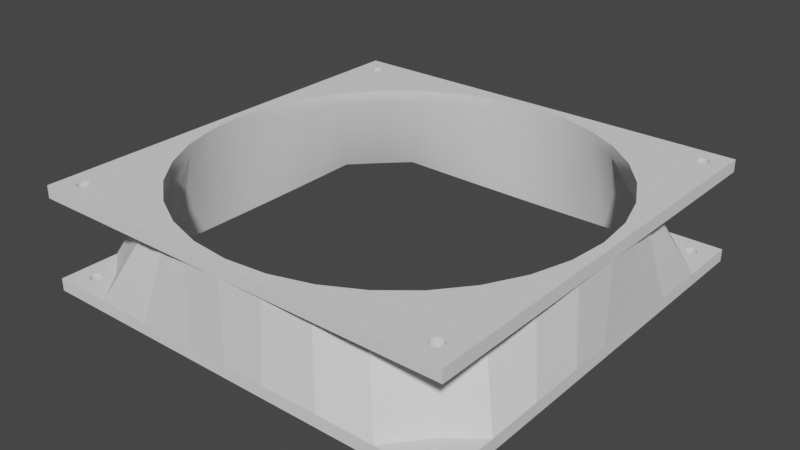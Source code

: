 # Source: airflow_tubes_v0_4.blend  (saved by Blender 2.91.10; exported with 4.5.12 LTS)
import bpy
from mathutils import Matrix  # noqa: F401  (used for matrix-valued properties, if any)

bpy.ops.wm.read_factory_settings(use_empty=True)
scene = bpy.context.scene
scene.name = 'Scene'

# ---- collections
col_collection = bpy.data.collections.new('Collection'); scene.collection.children.link(col_collection)

# ---- node groups
ng_auto_smooth = bpy.data.node_groups.new('Auto Smooth', 'GeometryNodeTree')
_s = ng_auto_smooth.interface.new_socket(name='Geometry', in_out='OUTPUT', socket_type='NodeSocketGeometry')
_s = ng_auto_smooth.interface.new_socket(name='Geometry', in_out='INPUT', socket_type='NodeSocketGeometry')
_s = ng_auto_smooth.interface.new_socket(name='Angle', in_out='INPUT', socket_type='NodeSocketFloat')
_s.subtype = 'ANGLE'
_s.min_value = 0.0
_s.max_value = 3.142
ng_auto_smooth.is_modifier = True
_N = ng_auto_smooth.nodes; _L = ng_auto_smooth.links
n0 = _N.new('NodeGroupOutput'); n0.name = 'Group Output'; n0.location = (480, -100)
n1 = _N.new('NodeGroupInput'); n1.name = 'Group Input'; n1.location = (-420, -300)
n2 = _N.new('NodeGroupInput'); n2.name = 'Group Input.001'; n2.location = (-60, -100)
n3 = _N.new('GeometryNodeSetShadeSmooth'); n3.name = 'Set Shade Smooth'; n3.location = (120, -100)
n3.domain = 'EDGE'
n4 = _N.new('GeometryNodeSetShadeSmooth'); n4.name = 'Set Shade Smooth.001'; n4.location = (300, -100)
n5 = _N.new('GeometryNodeInputMeshEdgeAngle'); n5.name = 'Edge Angle'; n5.location = (-420, -220)
n6 = _N.new('GeometryNodeInputEdgeSmooth'); n6.name = 'Is Edge Smooth'; n6.location = (-60, -160)
n7 = _N.new('GeometryNodeInputShadeSmooth'); n7.name = 'Is Face Smooth'; n7.location = (-240, -340)
n8 = _N.new('FunctionNodeBooleanMath'); n8.name = 'Boolean Math'; n8.location = (-60, -220)
n9 = _N.new('FunctionNodeCompare'); n9.name = 'Compare'; n9.location = (-240, -180)
n9.operation = 'LESS_EQUAL'
_L.new(n5.outputs[0], n9.inputs[0])
_L.new(n4.outputs[0], n0.inputs[0])
_L.new(n1.outputs[1], n9.inputs[1])
_L.new(n9.outputs[0], n8.inputs[0])
_L.new(n7.outputs[0], n8.inputs[1])
_L.new(n2.outputs[0], n3.inputs[0])
_L.new(n6.outputs[0], n3.inputs[1])
_L.new(n3.outputs[0], n4.inputs[0])
_L.new(n8.outputs[0], n3.inputs[2])
n0.is_active_output = True

# ---- world
world_world = bpy.data.worlds.new('World'); scene.world = world_world
world_world.use_nodes = True; world_world.node_tree.nodes.clear()
_N = world_world.node_tree.nodes; _L = world_world.node_tree.links
n0 = _N.new('ShaderNodeOutputWorld'); n0.name = 'World Output'; n0.location = (300, 300)
n1 = _N.new('ShaderNodeBackground'); n1.name = 'Background'; n1.location = (10, 300)
n1.inputs[0].default_value = (0.05088, 0.05088, 0.05088, 1.0)
_L.new(n1.outputs[0], n0.inputs[0])
n0.is_active_output = True
world_world.color = (0.05088, 0.05088, 0.05088)
world_world.use_sun_shadow = False
world_world.sun_shadow_jitter_overblur = 0.0

# ---- meshes
me_cube_015 = bpy.data.meshes.new('Cube.015')
me_cube_015.from_pydata([(-0.01307, -0.06571, 0.2975), (-0.02563, -0.06188, 0.2284), (-0.02564, -0.0619, 0.2975), (-0.03722, -0.05571, 0.2975), (-0.06411, -0.06466, 0.2275), (-0.06411, -0.06466, 0.2975), (-0.06441, -0.06441, 0.2275), (-0.06441, -0.06441, 0.2975), (-0.06134, -0.06189, 0.2275), (-0.06134, -0.06189, 0.2975), (-0.06115, -0.06223, 0.2275), (-0.06115, -0.06223, 0.2975), (-0.06104, -0.06261, 0.2275), (-0.06104, -0.06261, 0.2975), (-0.061, -0.063, 0.2275), (-0.061, -0.063, 0.2975), (-0.06104, -0.06339, 0.2275), (-0.06104, -0.06339, 0.2975), (-0.06115, -0.06377, 0.2275), (-0.06115, -0.06377, 0.2975), (-0.06134, -0.06411, 0.2275), (-0.06134, -0.06411, 0.2975), (-0.06159, -0.06441, 0.2275), (-0.06159, -0.06441, 0.2975), (-0.06189, -0.06466, 0.2275), (-0.06189, -0.06466, 0.2975), (-0.06223, -0.06485, 0.2275), (-0.06223, -0.06485, 0.2975), (-0.06261, -0.06496, 0.2275), (-0.06261, -0.06496, 0.2975), (-0.063, -0.065, 0.2275), (-0.063, -0.065, 0.2975), (-0.06339, -0.06496, 0.2275), (-0.06339, -0.06496, 0.2975), (-0.06377, -0.06485, 0.2275), (-0.06377, -0.06485, 0.2975), (-0.01366, -0.06865, 0.2275), (-0.02679, -0.06467, 0.2275), (-0.03889, -0.0582, 0.2275), (-0.07, -0.07, -0.2975), (-0.07, -0.07, -0.2275), (-0.01305, -0.06704, -0.2988), (-0.06411, -0.06466, -0.2975), (-0.06411, -0.06466, -0.2275), (-0.06441, -0.06441, -0.2975), (-0.06441, -0.06441, -0.2275), (-0.06159, -0.06159, -0.2975), (-0.06159, -0.06159, -0.2275), (-0.06134, -0.06189, -0.2975), (-0.06134, -0.06189, -0.2275), (-0.06115, -0.06223, -0.2975), (-0.06115, -0.06223, -0.2275), (-0.06104, -0.06261, -0.2975), (-0.06104, -0.06261, -0.2275), (-0.061, -0.063, -0.2975), (-0.061, -0.063, -0.2275), (-0.06104, -0.06339, -0.2975), (-0.06104, -0.06339, -0.2275), (-0.06115, -0.06377, -0.2975), (-0.06115, -0.06377, -0.2275), (-0.06134, -0.06411, -0.2975), (-0.06134, -0.06411, -0.2275), (-0.06159, -0.06441, -0.2975), (-0.06159, -0.06441, -0.2275), (-0.06189, -0.06466, -0.2975), (-0.06189, -0.06466, -0.2275), (-0.06223, -0.06485, -0.2975), (-0.06223, -0.06485, -0.2275), (-0.06261, -0.06496, -0.2975), (-0.06261, -0.06496, -0.2275), (-0.063, -0.065, -0.2975), (-0.063, -0.065, -0.2275), (-0.06339, -0.06496, -0.2975), (-0.06339, -0.06496, -0.2275), (-0.06377, -0.06485, -0.2975), (-0.06377, -0.06485, -0.2275), (-0.01366, -0.07, -0.2275), (-0.03196, -0.07, -0.2275), (-0.05034, -0.07, -0.2275), (-0.05906, -0.05906, -0.2275), (-0.03081, -0.06722, -0.2988), (-0.01307, -0.0657, 0.2284), (-0.05039, -0.06754, -0.2988), (-0.03719, -0.05568, 0.2284), (-0.05907, -0.05907, -0.2985), (7.451e-09, -0.07, 0.2975), (7.451e-09, -0.067, 0.2975), (0.01307, -0.06571, 0.2975), (0.02563, -0.06188, 0.2284), (0.02564, -0.0619, 0.2975), (0.03722, -0.05571, 0.2975), (0.06411, -0.06466, 0.2275), (0.06411, -0.06466, 0.2975), (0.06134, -0.06189, 0.2275), (0.06134, -0.06189, 0.2975), (0.06115, -0.06223, 0.2275), (0.06115, -0.06223, 0.2975), (0.06104, -0.06261, 0.2275), (0.06104, -0.06261, 0.2975), (0.061, -0.063, 0.2275), (0.061, -0.063, 0.2975), (0.06104, -0.06339, 0.2275), (0.06104, -0.06339, 0.2975), (0.06115, -0.06377, 0.2275), (0.06115, -0.06377, 0.2975), (0.06134, -0.06411, 0.2275), (0.06134, -0.06411, 0.2975), (0.06159, -0.06441, 0.2275), (0.06159, -0.06441, 0.2975), (0.06189, -0.06466, 0.2275), (0.06189, -0.06466, 0.2975), (0.06223, -0.06485, 0.2275), (0.06223, -0.06485, 0.2975), (0.06261, -0.06496, 0.2275), (0.06261, -0.06496, 0.2975), (0.063, -0.065, 0.2275), (0.063, -0.065, 0.2975), (0.06339, -0.06496, 0.2275), (0.06339, -0.06496, 0.2975), (0.06377, -0.06485, 0.2275), (0.06377, -0.06485, 0.2975), (7.451e-09, -0.07, 0.2275), (0.01366, -0.06865, 0.2275), (0.02679, -0.06467, 0.2275), (0.03889, -0.0582, 0.2275), (0.07, -0.07, -0.2975), (0.01305, -0.06704, -0.2988), (0.06411, -0.06466, -0.2975), (0.06411, -0.06466, -0.2275), (0.06441, -0.06441, -0.2975), (0.06441, -0.06441, -0.2275), (0.06134, -0.06189, -0.2975), (0.06134, -0.06189, -0.2275), (0.06115, -0.06223, -0.2975), (0.06115, -0.06223, -0.2275), (0.06104, -0.06261, -0.2975), (0.06104, -0.06261, -0.2275), (0.061, -0.063, -0.2975), (0.061, -0.063, -0.2275), (0.06104, -0.06339, -0.2975), (0.06104, -0.06339, -0.2275), (0.06115, -0.06377, -0.2975), (0.06115, -0.06377, -0.2275), (0.06134, -0.06411, -0.2975), (0.06134, -0.06411, -0.2275), (0.06159, -0.06441, -0.2975), (0.06159, -0.06441, -0.2275), (0.06189, -0.06466, -0.2975), (0.06189, -0.06466, -0.2275), (0.06223, -0.06485, -0.2975), (0.06223, -0.06485, -0.2275), (0.06261, -0.06496, -0.2975), (0.06261, -0.06496, -0.2275), (0.063, -0.065, -0.2975), (0.063, -0.065, -0.2275), (0.06339, -0.06496, -0.2975), (0.06339, -0.06496, -0.2275), (0.06377, -0.06485, -0.2975), (0.06377, -0.06485, -0.2275), (7.451e-09, -0.07, -0.2975), (7.451e-09, -0.07, -0.2275), (0.01366, -0.07, -0.2275), (0.03196, -0.07, -0.2275), (0.05034, -0.07, -0.2275), (0.05906, -0.05906, -0.2275), (0.03081, -0.06722, -0.2988), (0.01307, -0.0657, 0.2284), (7.449e-09, -0.06699, 0.2284), (0.05039, -0.06754, -0.2988), (0.03719, -0.05568, 0.2284), (7.449e-09, -0.06698, -0.2985), (0.07, -0.07, 0.2275), (0.07, -0.07, 0.2975), (0.06571, -0.01307, 0.2975), (0.06188, -0.02563, 0.2284), (0.0619, -0.02564, 0.2975), (0.05571, -0.03722, 0.2975), (0.04738, -0.04738, 0.2975), (0.06466, -0.06411, 0.2275), (0.06466, -0.06411, 0.2975), (0.06441, -0.06441, 0.2275), (0.06441, -0.06441, 0.2975), (0.06159, -0.06159, 0.2275), (0.06159, -0.06159, 0.2975), (0.06189, -0.06134, 0.2275), (0.06189, -0.06134, 0.2975), (0.06223, -0.06115, 0.2275), (0.06223, -0.06115, 0.2975), (0.06261, -0.06104, 0.2275), (0.06261, -0.06104, 0.2975), (0.063, -0.061, 0.2275), (0.063, -0.061, 0.2975), (0.06339, -0.06104, 0.2275), (0.06339, -0.06104, 0.2975), (0.06377, -0.06115, 0.2275), (0.06377, -0.06115, 0.2975), (0.06411, -0.06134, 0.2275), (0.06411, -0.06134, 0.2975), (0.06441, -0.06159, 0.2275), (0.06441, -0.06159, 0.2975), (0.06466, -0.06189, 0.2275), (0.06466, -0.06189, 0.2975), (0.06485, -0.06223, 0.2275), (0.06485, -0.06223, 0.2975), (0.06496, -0.06261, 0.2275), (0.06496, -0.06261, 0.2975), (0.065, -0.063, 0.2275), (0.065, -0.063, 0.2975), (0.06496, -0.06339, 0.2275), (0.06496, -0.06339, 0.2975), (0.06485, -0.06377, 0.2275), (0.06485, -0.06377, 0.2975), (0.06865, -0.01366, 0.2275), (0.06467, -0.02679, 0.2275), (0.0582, -0.03889, 0.2275), (0.0495, -0.0495, 0.2275), (0.07, -0.07, -0.2275), (0.06704, -0.01305, -0.2988), (0.06466, -0.06411, -0.2975), (0.06466, -0.06411, -0.2275), (0.06159, -0.06159, -0.2975), (0.06159, -0.06159, -0.2275), (0.06189, -0.06134, -0.2975), (0.06189, -0.06134, -0.2275), (0.06223, -0.06115, -0.2975), (0.06223, -0.06115, -0.2275), (0.06261, -0.06104, -0.2975), (0.06261, -0.06104, -0.2275), (0.063, -0.061, -0.2975), (0.063, -0.061, -0.2275), (0.06339, -0.06104, -0.2975), (0.06339, -0.06104, -0.2275), (0.06377, -0.06115, -0.2975), (0.06377, -0.06115, -0.2275), (0.06411, -0.06134, -0.2975), (0.06411, -0.06134, -0.2275), (0.06441, -0.06159, -0.2975), (0.06441, -0.06159, -0.2275), (0.06466, -0.06189, -0.2975), (0.06466, -0.06189, -0.2275), (0.06485, -0.06223, -0.2975), (0.06485, -0.06223, -0.2275), (0.06496, -0.06261, -0.2975), (0.06496, -0.06261, -0.2275), (0.065, -0.063, -0.2975), (0.065, -0.063, -0.2275), (0.06496, -0.06339, -0.2975), (0.06496, -0.06339, -0.2275), (0.06485, -0.06377, -0.2975), (0.06485, -0.06377, -0.2275), (0.07, -0.01366, -0.2275), (0.07, -0.03196, -0.2275), (0.07, -0.05034, -0.2275), (0.06722, -0.03081, -0.2988), (0.0657, -0.01307, 0.2284), (0.06754, -0.05039, -0.2988), (0.04735, -0.04735, 0.2284), (0.05568, -0.03719, 0.2284), (0.05907, -0.05907, -0.2985), (0.07, 0.07, 0.2275), (0.07, 0.07, 0.2975), (0.07, 0.0, 0.2975), (0.067, 0.0, 0.2975), (0.06571, 0.01307, 0.2975), (0.06188, 0.02563, 0.2284), (0.0619, 0.02564, 0.2975), (0.05571, 0.03722, 0.2975), (0.06466, 0.06411, 0.2275), (0.06466, 0.06411, 0.2975), (0.06159, 0.06159, 0.2275), (0.06189, 0.06134, 0.2275), (0.06189, 0.06134, 0.2975), (0.06223, 0.06115, 0.2275), (0.06223, 0.06115, 0.2975), (0.06261, 0.06104, 0.2275), (0.06261, 0.06104, 0.2975), (0.063, 0.061, 0.2275), (0.063, 0.061, 0.2975), (0.06339, 0.06104, 0.2275), (0.06339, 0.06104, 0.2975), (0.06377, 0.06115, 0.2275), (0.06377, 0.06115, 0.2975), (0.06411, 0.06134, 0.2275), (0.06411, 0.06134, 0.2975), (0.06441, 0.06159, 0.2275), (0.06441, 0.06159, 0.2975), (0.06466, 0.06189, 0.2275), (0.06466, 0.06189, 0.2975), (0.06485, 0.06223, 0.2275), (0.06485, 0.06223, 0.2975), (0.06496, 0.06261, 0.2275), (0.06496, 0.06261, 0.2975), (0.065, 0.063, 0.2275), (0.065, 0.063, 0.2975), (0.06496, 0.06339, 0.2275), (0.06496, 0.06339, 0.2975), (0.06485, 0.06377, 0.2275), (0.06485, 0.06377, 0.2975), (0.07, 0.0, 0.2275), (0.06865, 0.01366, 0.2275), (0.06467, 0.02679, 0.2275), (0.0582, 0.03889, 0.2275), (0.0495, 0.0495, 0.2275), (0.07, 0.07, -0.2975), (0.07, 0.07, -0.2275), (0.06704, 0.01305, -0.2988), (0.06466, 0.06411, -0.2975), (0.06466, 0.06411, -0.2275), (0.06441, 0.06441, -0.2975), (0.06441, 0.06441, -0.2275), (0.06159, 0.06159, -0.2275), (0.06189, 0.06134, -0.2975), (0.06189, 0.06134, -0.2275), (0.06223, 0.06115, -0.2975), (0.06223, 0.06115, -0.2275), (0.06261, 0.06104, -0.2975), (0.06261, 0.06104, -0.2275), (0.063, 0.061, -0.2975), (0.063, 0.061, -0.2275), (0.06339, 0.06104, -0.2975), (0.06339, 0.06104, -0.2275), (0.06377, 0.06115, -0.2975), (0.06377, 0.06115, -0.2275), (0.06411, 0.06134, -0.2975), (0.06411, 0.06134, -0.2275), (0.06441, 0.06159, -0.2975), (0.06441, 0.06159, -0.2275), (0.06466, 0.06189, -0.2975), (0.06466, 0.06189, -0.2275), (0.06485, 0.06223, -0.2975), (0.06485, 0.06223, -0.2275), (0.06496, 0.06261, -0.2975), (0.06496, 0.06261, -0.2275), (0.065, 0.063, -0.2975), (0.065, 0.063, -0.2275), (0.06496, 0.06339, -0.2975), (0.06496, 0.06339, -0.2275), (0.06485, 0.06377, -0.2975), (0.06485, 0.06377, -0.2275), (0.07, 0.0, -0.2975), (0.07, 0.0, -0.2275), (0.07, 0.01366, -0.2275), (0.07, 0.03196, -0.2275), (0.07, 0.05034, -0.2275), (0.05906, 0.05906, -0.2275), (0.06722, 0.03081, -0.2988), (0.0657, 0.01307, 0.2284), (0.06699, -7.55e-12, 0.2284), (0.06754, 0.05039, -0.2988), (0.04735, 0.04735, 0.2284), (0.05568, 0.03719, 0.2284), (0.06698, -7.55e-12, -0.2985), (0.05907, 0.05907, -0.2985), (0.01307, 0.06571, 0.2975), (0.02563, 0.06188, 0.2284), (0.02564, 0.0619, 0.2975), (0.03722, 0.05571, 0.2975), (0.04738, 0.04738, 0.2975), (0.06411, 0.06466, 0.2275), (0.06411, 0.06466, 0.2975), (0.06441, 0.06441, 0.2275), (0.06441, 0.06441, 0.2975), (0.06159, 0.06159, 0.2975), (0.06134, 0.06189, 0.2275), (0.06134, 0.06189, 0.2975), (0.06115, 0.06223, 0.2275), (0.06115, 0.06223, 0.2975), (0.06104, 0.06261, 0.2275), (0.06104, 0.06261, 0.2975), (0.061, 0.063, 0.2275), (0.061, 0.063, 0.2975), (0.06104, 0.06339, 0.2275), (0.06104, 0.06339, 0.2975), (0.06115, 0.06377, 0.2275), (0.06115, 0.06377, 0.2975), (0.06134, 0.06411, 0.2275), (0.06134, 0.06411, 0.2975), (0.06159, 0.06441, 0.2275), (0.06159, 0.06441, 0.2975), (0.06189, 0.06466, 0.2275), (0.06189, 0.06466, 0.2975), (0.06223, 0.06485, 0.2275), (0.06223, 0.06485, 0.2975), (0.06261, 0.06496, 0.2275), (0.06261, 0.06496, 0.2975), (0.063, 0.065, 0.2275), (0.063, 0.065, 0.2975), (0.06339, 0.06496, 0.2275), (0.06339, 0.06496, 0.2975), (0.06377, 0.06485, 0.2275), (0.06377, 0.06485, 0.2975), (0.01366, 0.06865, 0.2275), (0.02679, 0.06467, 0.2275), (0.03889, 0.0582, 0.2275), (0.01305, 0.06704, -0.2988), (0.06411, 0.06466, -0.2975), (0.06411, 0.06466, -0.2275), (0.06159, 0.06159, -0.2975), (0.06134, 0.06189, -0.2975), (0.06134, 0.06189, -0.2275), (0.06115, 0.06223, -0.2975), (0.06115, 0.06223, -0.2275), (0.06104, 0.06261, -0.2975), (0.06104, 0.06261, -0.2275), (0.061, 0.063, -0.2975), (0.061, 0.063, -0.2275), (0.06104, 0.06339, -0.2975), (0.06104, 0.06339, -0.2275), (0.06115, 0.06377, -0.2975), (0.06115, 0.06377, -0.2275), (0.06134, 0.06411, -0.2975), (0.06134, 0.06411, -0.2275), (0.06159, 0.06441, -0.2975), (0.06159, 0.06441, -0.2275), (0.06189, 0.06466, -0.2975), (0.06189, 0.06466, -0.2275), (0.06223, 0.06485, -0.2975), (0.06223, 0.06485, -0.2275), (0.06261, 0.06496, -0.2975), (0.06261, 0.06496, -0.2275), (0.063, 0.065, -0.2975), (0.063, 0.065, -0.2275), (0.06339, 0.06496, -0.2975), (0.06339, 0.06496, -0.2275), (0.06377, 0.06485, -0.2975), (0.06377, 0.06485, -0.2275), (0.01366, 0.07, -0.2275), (0.03196, 0.07, -0.2275), (0.05034, 0.07, -0.2275), (0.03081, 0.06722, -0.2988), (0.01307, 0.0657, 0.2284), (0.05039, 0.06754, -0.2988), (0.03719, 0.05568, 0.2284), (-3.026e-08, 0.07, 0.2975), (-2.928e-08, 0.067, 0.2975), (-0.01307, 0.06571, 0.2975), (-0.02563, 0.06188, 0.2284), (-0.02564, 0.0619, 0.2975), (-0.03722, 0.05571, 0.2975), (-0.06411, 0.06466, 0.2275), (-0.06411, 0.06466, 0.2975), (-0.06441, 0.06441, 0.2275), (-0.06441, 0.06441, 0.2975), (-0.06134, 0.06189, 0.2275), (-0.06134, 0.06189, 0.2975), (-0.06115, 0.06223, 0.2275), (-0.06115, 0.06223, 0.2975), (-0.06104, 0.06261, 0.2275), (-0.06104, 0.06261, 0.2975), (-0.061, 0.063, 0.2275), (-0.061, 0.063, 0.2975), (-0.06104, 0.06339, 0.2275), (-0.06104, 0.06339, 0.2975), (-0.06115, 0.06377, 0.2275), (-0.06115, 0.06377, 0.2975), (-0.06134, 0.06411, 0.2275), (-0.06134, 0.06411, 0.2975), (-0.06159, 0.06441, 0.2275), (-0.06159, 0.06441, 0.2975), (-0.06189, 0.06466, 0.2275), (-0.06189, 0.06466, 0.2975), (-0.06223, 0.06485, 0.2275), (-0.06223, 0.06485, 0.2975), (-0.06261, 0.06496, 0.2275), (-0.06261, 0.06496, 0.2975), (-0.063, 0.065, 0.2275), (-0.063, 0.065, 0.2975), (-0.06339, 0.06496, 0.2275), (-0.06339, 0.06496, 0.2975), (-0.06377, 0.06485, 0.2275), (-0.06377, 0.06485, 0.2975), (-3.026e-08, 0.07, 0.2275), (-0.01366, 0.06865, 0.2275), (-0.02679, 0.06467, 0.2275), (-0.03889, 0.0582, 0.2275), (-0.07, 0.07, -0.2975), (-0.01305, 0.06704, -0.2988), (-0.06411, 0.06466, -0.2975), (-0.06411, 0.06466, -0.2275), (-0.06441, 0.06441, -0.2975), (-0.06441, 0.06441, -0.2275), (-0.06134, 0.06189, -0.2975), (-0.06134, 0.06189, -0.2275), (-0.06115, 0.06223, -0.2975), (-0.06115, 0.06223, -0.2275), (-0.06104, 0.06261, -0.2975), (-0.06104, 0.06261, -0.2275), (-0.061, 0.063, -0.2975), (-0.061, 0.063, -0.2275), (-0.06104, 0.06339, -0.2975), (-0.06104, 0.06339, -0.2275), (-0.06115, 0.06377, -0.2975), (-0.06115, 0.06377, -0.2275), (-0.06134, 0.06411, -0.2975), (-0.06134, 0.06411, -0.2275), (-0.06159, 0.06441, -0.2975), (-0.06159, 0.06441, -0.2275), (-0.06189, 0.06466, -0.2975), (-0.06189, 0.06466, -0.2275), (-0.06223, 0.06485, -0.2975), (-0.06223, 0.06485, -0.2275), (-0.06261, 0.06496, -0.2975), (-0.06261, 0.06496, -0.2275), (-0.063, 0.065, -0.2975), (-0.063, 0.065, -0.2275), (-0.06339, 0.06496, -0.2975), (-0.06339, 0.06496, -0.2275), (-0.06377, 0.06485, -0.2975), (-0.06377, 0.06485, -0.2275), (-3.026e-08, 0.07, -0.2975), (-3.026e-08, 0.07, -0.2275), (-0.01366, 0.07, -0.2275), (-0.03196, 0.07, -0.2275), (-0.05034, 0.07, -0.2275), (-0.05906, 0.05906, -0.2275), (-0.03081, 0.06722, -0.2988), (-0.01307, 0.0657, 0.2284), (-2.928e-08, 0.06699, 0.2284), (-0.05039, 0.06754, -0.2988), (-0.03719, 0.05568, 0.2284), (-2.928e-08, 0.06698, -0.2985), (-0.07, 0.07, 0.2275), (-0.07, 0.07, 0.2975), (-0.06571, 0.01307, 0.2975), (-0.06188, 0.02563, 0.2284), (-0.0619, 0.02564, 0.2975), (-0.05571, 0.03722, 0.2975), (-0.04738, 0.04738, 0.2975), (-0.06466, 0.06411, 0.2275), (-0.06466, 0.06411, 0.2975), (-0.06159, 0.06159, 0.2275), (-0.06159, 0.06159, 0.2975), (-0.06189, 0.06134, 0.2275), (-0.06189, 0.06134, 0.2975), (-0.06223, 0.06115, 0.2275), (-0.06223, 0.06115, 0.2975), (-0.06261, 0.06104, 0.2275), (-0.06261, 0.06104, 0.2975), (-0.063, 0.061, 0.2275), (-0.063, 0.061, 0.2975), (-0.06339, 0.06104, 0.2275), (-0.06339, 0.06104, 0.2975), (-0.06377, 0.06115, 0.2275), (-0.06377, 0.06115, 0.2975), (-0.06411, 0.06134, 0.2275), (-0.06411, 0.06134, 0.2975), (-0.06441, 0.06159, 0.2275), (-0.06441, 0.06159, 0.2975), (-0.06466, 0.06189, 0.2275), (-0.06466, 0.06189, 0.2975), (-0.06485, 0.06223, 0.2275), (-0.06485, 0.06223, 0.2975), (-0.06496, 0.06261, 0.2275), (-0.06496, 0.06261, 0.2975), (-0.065, 0.063, 0.2275), (-0.065, 0.063, 0.2975), (-0.06496, 0.06339, 0.2275), (-0.06496, 0.06339, 0.2975), (-0.06485, 0.06377, 0.2275), (-0.06485, 0.06377, 0.2975), (-0.06865, 0.01366, 0.2275), (-0.06467, 0.02679, 0.2275), (-0.0582, 0.03889, 0.2275), (-0.0495, 0.0495, 0.2275), (-0.07, 0.07, -0.2275), (-0.06698, 0.01305, -0.2988), (-0.06466, 0.06411, -0.2975), (-0.06466, 0.06411, -0.2275), (-0.06159, 0.06159, -0.2975), (-0.06159, 0.06159, -0.2275), (-0.06189, 0.06134, -0.2975), (-0.06189, 0.06134, -0.2275), (-0.06223, 0.06115, -0.2975), (-0.06223, 0.06115, -0.2275), (-0.06261, 0.06104, -0.2975), (-0.06261, 0.06104, -0.2275), (-0.063, 0.061, -0.2975), (-0.063, 0.061, -0.2275), (-0.06339, 0.06104, -0.2975), (-0.06339, 0.06104, -0.2275), (-0.06377, 0.06115, -0.2975), (-0.06377, 0.06115, -0.2275), (-0.06411, 0.06134, -0.2975), (-0.06411, 0.06134, -0.2275), (-0.06441, 0.06159, -0.2975), (-0.06441, 0.06159, -0.2275), (-0.06466, 0.06189, -0.2975), (-0.06466, 0.06189, -0.2275), (-0.06485, 0.06223, -0.2975), (-0.06485, 0.06223, -0.2275), (-0.06496, 0.06261, -0.2975), (-0.06496, 0.06261, -0.2275), (-0.065, 0.063, -0.2975), (-0.065, 0.063, -0.2275), (-0.06496, 0.06339, -0.2975), (-0.06496, 0.06339, -0.2275), (-0.06485, 0.06377, -0.2975), (-0.06485, 0.06377, -0.2275), (-0.07, 0.01366, -0.2275), (-0.07, 0.03196, -0.2275), (-0.07, 0.05034, -0.2275), (-0.06699, 0.03081, -0.2988), (-0.0657, 0.01307, 0.2284), (-0.06703, 0.05039, -0.2988), (-0.04735, 0.04735, 0.2284), (-0.05568, 0.03719, 0.2284), (-0.05907, 0.05907, -0.2985), (-0.07, -0.07, 0.2275), (-0.07, -0.07, 0.2975), (-0.07, -1.536e-08, 0.2975), (-0.067, -1.438e-08, 0.2975), (-0.06571, -0.01307, 0.2975), (-0.06188, -0.02563, 0.2284), (-0.0619, -0.02564, 0.2975), (-0.05571, -0.03722, 0.2975), (-0.04738, -0.04738, 0.2975), (-0.06466, -0.06411, 0.2275), (-0.06466, -0.06411, 0.2975), (-0.06159, -0.06159, 0.2275), (-0.06159, -0.06159, 0.2975), (-0.06189, -0.06134, 0.2275), (-0.06189, -0.06134, 0.2975), (-0.06223, -0.06115, 0.2275), (-0.06223, -0.06115, 0.2975), (-0.06261, -0.06104, 0.2275), (-0.06261, -0.06104, 0.2975), (-0.063, -0.061, 0.2275), (-0.063, -0.061, 0.2975), (-0.06339, -0.06104, 0.2275), (-0.06339, -0.06104, 0.2975), (-0.06377, -0.06115, 0.2275), (-0.06377, -0.06115, 0.2975), (-0.06411, -0.06134, 0.2275), (-0.06411, -0.06134, 0.2975), (-0.06441, -0.06159, 0.2275), (-0.06441, -0.06159, 0.2975), (-0.06466, -0.06189, 0.2275), (-0.06466, -0.06189, 0.2975), (-0.06485, -0.06223, 0.2275), (-0.06485, -0.06223, 0.2975), (-0.06496, -0.06261, 0.2275), (-0.06496, -0.06261, 0.2975), (-0.065, -0.063, 0.2275), (-0.065, -0.063, 0.2975), (-0.06496, -0.06339, 0.2275), (-0.06496, -0.06339, 0.2975), (-0.06485, -0.06377, 0.2275), (-0.06485, -0.06377, 0.2975), (-0.07, -1.536e-08, 0.2275), (-0.06865, -0.01366, 0.2275), (-0.06467, -0.02679, 0.2275), (-0.0582, -0.03889, 0.2275), (-0.0495, -0.0495, 0.2275), (-0.06698, -0.01305, -0.2988), (-0.06466, -0.06411, -0.2975), (-0.06466, -0.06411, -0.2275), (-0.06189, -0.06134, -0.2975), (-0.06189, -0.06134, -0.2275), (-0.06223, -0.06115, -0.2975), (-0.06223, -0.06115, -0.2275), (-0.06261, -0.06104, -0.2975), (-0.06261, -0.06104, -0.2275), (-0.063, -0.061, -0.2975), (-0.063, -0.061, -0.2275), (-0.06339, -0.06104, -0.2975), (-0.06339, -0.06104, -0.2275), (-0.06377, -0.06115, -0.2975), (-0.06377, -0.06115, -0.2275), (-0.06411, -0.06134, -0.2975), (-0.06411, -0.06134, -0.2275), (-0.06441, -0.06159, -0.2975), (-0.06441, -0.06159, -0.2275), (-0.06466, -0.06189, -0.2975), (-0.06466, -0.06189, -0.2275), (-0.06485, -0.06223, -0.2975), (-0.06485, -0.06223, -0.2275), (-0.06496, -0.06261, -0.2975), (-0.06496, -0.06261, -0.2275), (-0.065, -0.063, -0.2975), (-0.065, -0.063, -0.2275), (-0.06496, -0.06339, -0.2975), (-0.06496, -0.06339, -0.2275), (-0.06485, -0.06377, -0.2975), (-0.06485, -0.06377, -0.2275), (-0.07, -1.536e-08, -0.2975), (-0.07, -1.536e-08, -0.2275), (-0.07, -0.01366, -0.2275), (-0.07, -0.03196, -0.2275), (-0.07, -0.05034, -0.2275), (-0.06699, -0.03081, -0.2988), (-0.0657, -0.01307, 0.2284), (-0.06699, -1.437e-08, 0.2284), (-0.06703, -0.05039, -0.2988), (-0.04735, -0.04735, 0.2284), (-0.05568, -0.03719, 0.2284), (-0.06698, -1.437e-08, -0.2985)], [], [(121, 85, 608, 607), (81, 0, 86, 167), (81, 1, 2, 0), (1, 83, 3, 2), (83, 693, 615, 3), (618, 8, 9, 619), (8, 10, 11, 9), (10, 12, 13, 11), (12, 14, 15, 13), (14, 16, 17, 15), (16, 18, 19, 17), (18, 20, 21, 19), (20, 22, 23, 21), (22, 24, 25, 23), (24, 26, 27, 25), (26, 28, 29, 27), (28, 30, 31, 29), (30, 32, 33, 31), (32, 34, 35, 33), (34, 4, 5, 35), (4, 6, 7, 5), (7, 608, 85, 86, 0, 2, 3, 615, 619, 9, 11, 13, 15, 17, 19, 21, 23, 25, 27, 29, 31, 33, 35, 5), (159, 160, 40, 39), (46, 48, 49, 47), (48, 50, 51, 49), (50, 52, 53, 51), (52, 54, 55, 53), (54, 56, 57, 55), (56, 58, 59, 57), (58, 60, 61, 59), (60, 62, 63, 61), (62, 64, 65, 63), (64, 66, 67, 65), (66, 68, 69, 67), (68, 70, 71, 69), (70, 72, 73, 71), (72, 74, 75, 73), (74, 42, 43, 75), (42, 44, 45, 43), (160, 121, 36, 76), (76, 36, 37, 77), (38, 78, 77, 37), (78, 38, 652, 79), (81, 167, 170, 41), (41, 80, 1, 81), (80, 82, 83, 1), (159, 39, 44, 42, 74, 72, 70, 68, 66, 64, 62, 60, 58, 56, 54, 52, 50, 48, 46, 84, 82, 80, 41, 170), (84, 693, 83, 82), (49, 51, 53, 55, 57, 59, 61, 63, 65, 67, 69, 71, 73, 75, 43, 45, 40, 78, 79, 47), (618, 652, 38, 37, 36, 121, 607, 6, 4, 34, 32, 30, 28, 26, 24, 22, 20, 18, 16, 14, 12, 10, 8), (121, 171, 172, 85), (166, 167, 86, 87), (166, 87, 89, 88), (88, 89, 90, 169), (169, 90, 177, 256), (182, 183, 94, 93), (93, 94, 96, 95), (95, 96, 98, 97), (97, 98, 100, 99), (99, 100, 102, 101), (101, 102, 104, 103), (103, 104, 106, 105), (105, 106, 108, 107), (107, 108, 110, 109), (109, 110, 112, 111), (111, 112, 114, 113), (113, 114, 116, 115), (115, 116, 118, 117), (117, 118, 120, 119), (119, 120, 92, 91), (91, 92, 181, 180), (181, 92, 120, 118, 116, 114, 112, 110, 108, 106, 104, 102, 100, 98, 96, 94, 183, 177, 90, 89, 87, 86, 85, 172), (159, 125, 216, 160), (220, 221, 132, 131), (131, 132, 134, 133), (133, 134, 136, 135), (135, 136, 138, 137), (137, 138, 140, 139), (139, 140, 142, 141), (141, 142, 144, 143), (143, 144, 146, 145), (145, 146, 148, 147), (147, 148, 150, 149), (149, 150, 152, 151), (151, 152, 154, 153), (153, 154, 156, 155), (155, 156, 158, 157), (157, 158, 128, 127), (127, 128, 130, 129), (160, 161, 122, 121), (161, 162, 123, 122), (124, 123, 162, 163), (163, 164, 215, 124), (166, 126, 170, 167), (126, 166, 88, 165), (165, 88, 169, 168), (159, 170, 126, 165, 168, 258, 220, 131, 133, 135, 137, 139, 141, 143, 145, 147, 149, 151, 153, 155, 157, 127, 129, 125), (258, 168, 169, 256), (132, 221, 164, 163, 216, 130, 128, 158, 156, 154, 152, 150, 148, 146, 144, 142, 140, 138, 136, 134), (182, 93, 95, 97, 99, 101, 103, 105, 107, 109, 111, 113, 115, 117, 119, 91, 180, 171, 121, 122, 123, 124, 215), (298, 261, 172, 171), (254, 173, 262, 347), (254, 174, 175, 173), (174, 257, 176, 175), (257, 256, 177, 176), (182, 184, 185, 183), (184, 186, 187, 185), (186, 188, 189, 187), (188, 190, 191, 189), (190, 192, 193, 191), (192, 194, 195, 193), (194, 196, 197, 195), (196, 198, 199, 197), (198, 200, 201, 199), (200, 202, 203, 201), (202, 204, 205, 203), (204, 206, 207, 205), (206, 208, 209, 207), (208, 210, 211, 209), (210, 178, 179, 211), (178, 180, 181, 179), (181, 172, 261, 262, 173, 175, 176, 177, 183, 185, 187, 189, 191, 193, 195, 197, 199, 201, 203, 205, 207, 209, 211, 179), (339, 340, 216, 125), (220, 222, 223, 221), (222, 224, 225, 223), (224, 226, 227, 225), (226, 228, 229, 227), (228, 230, 231, 229), (230, 232, 233, 231), (232, 234, 235, 233), (234, 236, 237, 235), (236, 238, 239, 237), (238, 240, 241, 239), (240, 242, 243, 241), (242, 244, 245, 243), (244, 246, 247, 245), (246, 248, 249, 247), (248, 218, 219, 249), (218, 129, 130, 219), (340, 298, 212, 250), (250, 212, 213, 251), (214, 252, 251, 213), (252, 214, 215, 164), (254, 347, 351, 217), (217, 253, 174, 254), (253, 255, 257, 174), (339, 125, 129, 218, 248, 246, 244, 242, 240, 238, 236, 234, 232, 230, 228, 226, 224, 222, 220, 258, 255, 253, 217, 351), (258, 256, 257, 255), (223, 225, 227, 229, 231, 233, 235, 237, 239, 241, 243, 245, 247, 249, 219, 130, 216, 252, 164, 221), (182, 215, 214, 213, 212, 298, 171, 180, 178, 210, 208, 206, 204, 202, 200, 198, 196, 194, 192, 190, 188, 186, 184), (298, 259, 260, 261), (346, 347, 262, 263), (346, 263, 265, 264), (264, 265, 266, 350), (350, 266, 357, 349), (269, 362, 271, 270), (270, 271, 273, 272), (272, 273, 275, 274), (274, 275, 277, 276), (276, 277, 279, 278), (278, 279, 281, 280), (280, 281, 283, 282), (282, 283, 285, 284), (284, 285, 287, 286), (286, 287, 289, 288), (288, 289, 291, 290), (290, 291, 293, 292), (292, 293, 295, 294), (294, 295, 297, 296), (296, 297, 268, 267), (267, 268, 361, 360), (361, 268, 297, 295, 293, 291, 289, 287, 285, 283, 281, 279, 277, 275, 273, 271, 362, 357, 266, 265, 263, 262, 261, 260), (339, 303, 304, 340), (397, 310, 312, 311), (311, 312, 314, 313), (313, 314, 316, 315), (315, 316, 318, 317), (317, 318, 320, 319), (319, 320, 322, 321), (321, 322, 324, 323), (323, 324, 326, 325), (325, 326, 328, 327), (327, 328, 330, 329), (329, 330, 332, 331), (331, 332, 334, 333), (333, 334, 336, 335), (335, 336, 338, 337), (337, 338, 307, 306), (306, 307, 309, 308), (340, 341, 299, 298), (341, 342, 300, 299), (301, 300, 342, 343), (343, 344, 302, 301), (346, 305, 351, 347), (305, 346, 264, 345), (345, 264, 350, 348), (339, 351, 305, 345, 348, 352, 397, 311, 313, 315, 317, 319, 321, 323, 325, 327, 329, 331, 333, 335, 337, 306, 308, 303), (352, 348, 350, 349), (312, 310, 344, 343, 304, 309, 307, 338, 336, 334, 332, 330, 328, 326, 324, 322, 320, 318, 316, 314), (269, 270, 272, 274, 276, 278, 280, 282, 284, 286, 288, 290, 292, 294, 296, 267, 360, 259, 298, 299, 300, 301, 302), (471, 433, 260, 259), (430, 353, 434, 517), (430, 354, 355, 353), (354, 432, 356, 355), (432, 349, 357, 356), (269, 363, 364, 362), (363, 365, 366, 364), (365, 367, 368, 366), (367, 369, 370, 368), (369, 371, 372, 370), (371, 373, 374, 372), (373, 375, 376, 374), (375, 377, 378, 376), (377, 379, 380, 378), (379, 381, 382, 380), (381, 383, 384, 382), (383, 385, 386, 384), (385, 387, 388, 386), (387, 389, 390, 388), (389, 358, 359, 390), (358, 360, 361, 359), (361, 260, 433, 434, 353, 355, 356, 357, 362, 364, 366, 368, 370, 372, 374, 376, 378, 380, 382, 384, 386, 388, 390, 359), (509, 510, 304, 303), (397, 398, 399, 310), (398, 400, 401, 399), (400, 402, 403, 401), (402, 404, 405, 403), (404, 406, 407, 405), (406, 408, 409, 407), (408, 410, 411, 409), (410, 412, 413, 411), (412, 414, 415, 413), (414, 416, 417, 415), (416, 418, 419, 417), (418, 420, 421, 419), (420, 422, 423, 421), (422, 424, 425, 423), (424, 395, 396, 425), (395, 308, 309, 396), (510, 471, 391, 426), (426, 391, 392, 427), (393, 428, 427, 392), (428, 393, 302, 344), (430, 517, 520, 394), (394, 429, 354, 430), (429, 431, 432, 354), (509, 303, 308, 395, 424, 422, 420, 418, 416, 414, 412, 410, 408, 406, 404, 402, 400, 398, 397, 352, 431, 429, 394, 520), (352, 349, 432, 431), (399, 401, 403, 405, 407, 409, 411, 413, 415, 417, 419, 421, 423, 425, 396, 309, 304, 428, 344, 310), (269, 302, 393, 392, 391, 471, 259, 360, 358, 389, 387, 385, 383, 381, 379, 377, 375, 373, 371, 369, 367, 365, 363), (471, 521, 522, 433), (516, 517, 434, 435), (516, 435, 437, 436), (436, 437, 438, 519), (519, 438, 527, 604), (530, 531, 444, 443), (443, 444, 446, 445), (445, 446, 448, 447), (447, 448, 450, 449), (449, 450, 452, 451), (451, 452, 454, 453), (453, 454, 456, 455), (455, 456, 458, 457), (457, 458, 460, 459), (459, 460, 462, 461), (461, 462, 464, 463), (463, 464, 466, 465), (465, 466, 468, 467), (467, 468, 470, 469), (469, 470, 440, 439), (439, 440, 442, 441), (442, 440, 470, 468, 466, 464, 462, 460, 458, 456, 454, 452, 450, 448, 446, 444, 531, 527, 438, 437, 435, 434, 433, 522), (509, 475, 564, 510), (568, 569, 482, 481), (481, 482, 484, 483), (483, 484, 486, 485), (485, 486, 488, 487), (487, 488, 490, 489), (489, 490, 492, 491), (491, 492, 494, 493), (493, 494, 496, 495), (495, 496, 498, 497), (497, 498, 500, 499), (499, 500, 502, 501), (501, 502, 504, 503), (503, 504, 506, 505), (505, 506, 508, 507), (507, 508, 478, 477), (477, 478, 480, 479), (510, 511, 472, 471), (511, 512, 473, 472), (474, 473, 512, 513), (513, 514, 563, 474), (516, 476, 520, 517), (476, 516, 436, 515), (515, 436, 519, 518), (509, 520, 476, 515, 518, 606, 568, 481, 483, 485, 487, 489, 491, 493, 495, 497, 499, 501, 503, 505, 507, 477, 479, 475), (606, 518, 519, 604), (482, 569, 514, 513, 564, 480, 478, 508, 506, 504, 502, 500, 498, 496, 494, 492, 490, 488, 486, 484), (530, 443, 445, 447, 449, 451, 453, 455, 457, 459, 461, 463, 465, 467, 469, 439, 441, 521, 471, 472, 473, 474, 563), (648, 609, 522, 521), (602, 523, 610, 691), (602, 524, 525, 523), (524, 605, 526, 525), (605, 604, 527, 526), (530, 532, 533, 531), (532, 534, 535, 533), (534, 536, 537, 535), (536, 538, 539, 537), (538, 540, 541, 539), (540, 542, 543, 541), (542, 544, 545, 543), (544, 546, 547, 545), (546, 548, 549, 547), (548, 550, 551, 549), (550, 552, 553, 551), (552, 554, 555, 553), (554, 556, 557, 555), (556, 558, 559, 557), (558, 528, 529, 559), (528, 441, 442, 529), (442, 522, 609, 610, 523, 525, 526, 527, 531, 533, 535, 537, 539, 541, 543, 545, 547, 549, 551, 553, 555, 557, 559, 529), (684, 685, 564, 475), (568, 570, 571, 569), (570, 572, 573, 571), (572, 574, 575, 573), (574, 576, 577, 575), (576, 578, 579, 577), (578, 580, 581, 579), (580, 582, 583, 581), (582, 584, 585, 583), (584, 586, 587, 585), (586, 588, 589, 587), (588, 590, 591, 589), (590, 592, 593, 591), (592, 594, 595, 593), (594, 596, 597, 595), (596, 566, 567, 597), (566, 479, 480, 567), (685, 648, 560, 598), (598, 560, 561, 599), (562, 600, 599, 561), (600, 562, 563, 514), (602, 691, 695, 565), (565, 601, 524, 602), (601, 603, 605, 524), (684, 475, 479, 566, 596, 594, 592, 590, 588, 586, 584, 582, 580, 578, 576, 574, 572, 570, 568, 606, 603, 601, 565, 695), (606, 604, 605, 603), (571, 573, 575, 577, 579, 581, 583, 585, 587, 589, 591, 593, 595, 597, 567, 480, 564, 600, 514, 569), (530, 563, 562, 561, 560, 648, 521, 441, 528, 558, 556, 554, 552, 550, 548, 546, 544, 542, 540, 538, 536, 534, 532), (648, 607, 608, 609), (690, 691, 610, 611), (690, 611, 613, 612), (612, 613, 614, 694), (694, 614, 615, 693), (618, 619, 621, 620), (620, 621, 623, 622), (622, 623, 625, 624), (624, 625, 627, 626), (626, 627, 629, 628), (628, 629, 631, 630), (630, 631, 633, 632), (632, 633, 635, 634), (634, 635, 637, 636), (636, 637, 639, 638), (638, 639, 641, 640), (640, 641, 643, 642), (642, 643, 645, 644), (644, 645, 647, 646), (646, 647, 617, 616), (616, 617, 7, 6), (7, 617, 647, 645, 643, 641, 639, 637, 635, 633, 631, 629, 627, 625, 623, 621, 619, 615, 614, 613, 611, 610, 609, 608), (684, 39, 40, 685), (46, 47, 657, 656), (656, 657, 659, 658), (658, 659, 661, 660), (660, 661, 663, 662), (662, 663, 665, 664), (664, 665, 667, 666), (666, 667, 669, 668), (668, 669, 671, 670), (670, 671, 673, 672), (672, 673, 675, 674), (674, 675, 677, 676), (676, 677, 679, 678), (678, 679, 681, 680), (680, 681, 683, 682), (682, 683, 655, 654), (654, 655, 45, 44), (685, 686, 649, 648), (686, 687, 650, 649), (651, 650, 687, 688), (688, 79, 652, 651), (690, 653, 695, 691), (653, 690, 612, 689), (689, 612, 694, 692), (684, 695, 653, 689, 692, 84, 46, 656, 658, 660, 662, 664, 666, 668, 670, 672, 674, 676, 678, 680, 682, 654, 44, 39), (84, 692, 694, 693), (657, 47, 79, 688, 40, 45, 655, 683, 681, 679, 677, 675, 673, 671, 669, 667, 665, 663, 661, 659), (618, 620, 622, 624, 626, 628, 630, 632, 634, 636, 638, 640, 642, 644, 646, 616, 6, 607, 648, 649, 650, 651, 652)])
me_cube_015.polygons.foreach_set('use_smooth', [0, 1, 1, 1, 1, 0, 0, 0, 0, 0, 0, 0, 0, 0, 0, 0, 0, 0, 0, 0, 0, 0, 0, 0, 0, 0, 0, 0, 0, 0, 0, 0, 0, 0, 0, 0, 0, 0, 0, 0, 0, 0, 0, 1, 1, 1, 0, 1, 0, 0, 0, 1, 1, 1, 1, 0, 0, 0, 0, 0, 0, 0, 0, 0, 0, 0, 0, 0, 0, 0, 0, 0, 0, 0, 0, 0, 0, 0, 0, 0, 0, 0, 0, 0, 0, 0, 0, 0, 0, 0, 0, 0, 0, 1, 1, 1, 0, 1, 0, 0, 0, 1, 1, 1, 1, 0, 0, 0, 0, 0, 0, 0, 0, 0, 0, 0, 0, 0, 0, 0, 0, 0, 0, 0, 0, 0, 0, 0, 0, 0, 0, 0, 0, 0, 0, 0, 0, 0, 0, 0, 0, 0, 0, 1, 1, 1, 0, 1, 0, 0, 0, 1, 1, 1, 1, 0, 0, 0, 0, 0, 0, 0, 0, 0, 0, 0, 0, 0, 0, 0, 0, 0, 0, 0, 0, 0, 0, 0, 0, 0, 0, 0, 0, 0, 0, 0, 0, 0, 0, 0, 0, 0, 0, 1, 1, 1, 0, 1, 0, 0, 0, 1, 1, 1, 1, 0, 0, 0, 0, 0, 0, 0, 0, 0, 0, 0, 0, 0, 0, 0, 0, 0, 0, 0, 0, 0, 0, 0, 0, 0, 0, 0, 0, 0, 0, 0, 0, 0, 0, 0, 0, 0, 0, 1, 1, 1, 0, 1, 0, 0, 0, 1, 1, 1, 1, 0, 0, 0, 0, 0, 0, 0, 0, 0, 0, 0, 0, 0, 0, 0, 0, 0, 0, 0, 0, 0, 0, 0, 0, 0, 0, 0, 0, 0, 0, 0, 0, 0, 0, 0, 0, 0, 0, 1, 1, 1, 0, 1, 0, 0, 0, 1, 1, 1, 1, 0, 0, 0, 0, 0, 0, 0, 0, 0, 0, 0, 0, 0, 0, 0, 0, 0, 0, 0, 0, 0, 0, 0, 0, 0, 0, 0, 0, 0, 0, 0, 0, 0, 0, 0, 0, 0, 0, 1, 1, 1, 0, 1, 0, 0, 0, 1, 1, 1, 1, 0, 0, 0, 0, 0, 0, 0, 0, 0, 0, 0, 0, 0, 0, 0, 0, 0, 0, 0, 0, 0, 0, 0, 0, 0, 0, 0, 0, 0, 0, 0, 0, 0, 0, 0, 0, 0, 0, 1, 1, 1, 0, 1, 0, 0])
_uv = me_cube_015.uv_layers.new(name='UVMap')
_uv.uv.foreach_set('vector', [0.375, 0.75, 0.625, 0.75, 0.625, 1.0, 0.375, 1.0, 0.4688, 0.625, 0.4688, 0.6583, 0.5, 0.6583, 0.5, 0.625, 0.4688, 0.625, 0.4375, 0.625, 0.4375, 0.6583, 0.4688, 0.6583, 0.4375, 0.625, 0.4062, 0.625, 0.4062, 0.6583, 0.4375, 0.6583, 0.4062, 0.625, 0.375, 0.625, 0.375, 0.6583, 0.4062, 0.6583, 0.875, 0.7495, 0.8438, 0.7495, 0.8438, 0.7505, 0.875, 0.7505, 0.8438, 0.7495, 0.8125, 0.7495, 0.8125, 0.7505, 0.8438, 0.7505, 0.8125, 0.7495, 0.7812, 0.7495, 0.7812, 0.7505, 0.8125, 0.7505, 0.7812, 0.7495, 0.75, 0.7495, 0.75, 0.7505, 0.7812, 0.7505, 0.75, 0.7495, 0.7188, 0.7495, 0.7188, 0.7505, 0.75, 0.7505, 0.7188, 0.7495, 0.6875, 0.7495, 0.6875, 0.7505, 0.7188, 0.7505, 0.6875, 0.7495, 0.6562, 0.7495, 0.6562, 0.7505, 0.6875, 0.7505, 0.6562, 0.7495, 0.625, 0.7495, 0.625, 0.7505, 0.6562, 0.7505, 0.625, 0.7495, 0.5938, 0.7495, 0.5938, 0.7505, 0.625, 0.7505, 0.5938, 0.7495, 0.5625, 0.7495, 0.5625, 0.7505, 0.5938, 0.7505, 0.5625, 0.7495, 0.5312, 0.7495, 0.5312, 0.7505, 0.5625, 0.7505, 0.5312, 0.7495, 0.5, 0.7495, 0.5, 0.7505, 0.5312, 0.7505, 0.5, 0.7495, 0.4688, 0.7495, 0.4688, 0.7505, 0.5, 0.7505, 0.4688, 0.7495, 0.4375, 0.7495, 0.4375, 0.7505, 0.4688, 0.7505, 0.4375, 0.7495, 0.4062, 0.7495, 0.4062, 0.7505, 0.4375, 0.7505, 0.4062, 0.7495, 0.375, 0.7495, 0.375, 0.7505, 0.4062, 0.7505, 0.8551, 0.7301, 0.875, 0.75, 0.625, 0.75, 0.625, 0.7393, 0.6717, 0.7347, 0.7166, 0.7211, 0.7579, 0.699, 0.7942, 0.6692, 0.8449, 0.7199, 0.8441, 0.721, 0.8434, 0.7223, 0.843, 0.7236, 0.8429, 0.725, 0.843, 0.7264, 0.8434, 0.7277, 0.8441, 0.729, 0.8449, 0.7301, 0.846, 0.7309, 0.8473, 0.7316, 0.8486, 0.732, 0.85, 0.7321, 0.8514, 0.732, 0.8527, 0.7316, 0.854, 0.7309, 0.375, 0.75, 0.625, 0.75, 0.625, 1.0, 0.375, 1.0, 0.875, 0.7495, 0.8438, 0.7495, 0.8438, 0.7505, 0.875, 0.7505, 0.8438, 0.7495, 0.8125, 0.7495, 0.8125, 0.7505, 0.8438, 0.7505, 0.8125, 0.7495, 0.7812, 0.7495, 0.7812, 0.7505, 0.8125, 0.7505, 0.7812, 0.7495, 0.75, 0.7495, 0.75, 0.7505, 0.7812, 0.7505, 0.75, 0.7495, 0.7188, 0.7495, 0.7188, 0.7505, 0.75, 0.7505, 0.7188, 0.7495, 0.6875, 0.7495, 0.6875, 0.7505, 0.7188, 0.7505, 0.6875, 0.7495, 0.6562, 0.7495, 0.6562, 0.7505, 0.6875, 0.7505, 0.6562, 0.7495, 0.625, 0.7495, 0.625, 0.7505, 0.6562, 0.7505, 0.625, 0.7495, 0.5938, 0.7495, 0.5938, 0.7505, 0.625, 0.7505, 0.5938, 0.7495, 0.5625, 0.7495, 0.5625, 0.7505, 0.5938, 0.7505, 0.5625, 0.7495, 0.5312, 0.7495, 0.5312, 0.7505, 0.5625, 0.7505, 0.5312, 0.7495, 0.5, 0.7495, 0.5, 0.7505, 0.5312, 0.7505, 0.5, 0.7495, 0.4688, 0.7495, 0.4688, 0.7505, 0.5, 0.7505, 0.4688, 0.7495, 0.4375, 0.7495, 0.4375, 0.7505, 0.4688, 0.7505, 0.4375, 0.7495, 0.4062, 0.7495, 0.4062, 0.7505, 0.4375, 0.7505, 0.4062, 0.7495, 0.375, 0.7495, 0.375, 0.7505, 0.4062, 0.7505, 0.5, 0.5667, 0.5, 1.0, 0.4688, 1.0, 0.4688, 0.5667, 0.4688, 0.5667, 0.4688, 1.0, 0.4375, 1.0, 0.4375, 0.5667, 0.4062, 1.0, 0.4062, 0.5667, 0.4375, 0.5667, 0.4375, 1.0, 0.4062, 0.5667, 0.4062, 1.0, 0.375, 1.0, 0.375, 0.5667, 0.4688, 0.875, 0.5, 0.875, 0.5, 0.625, 0.4688, 0.625, 0.4688, 0.625, 0.4375, 0.625, 0.4375, 0.875, 0.4688, 0.875, 0.4375, 0.625, 0.4062, 0.625, 0.4062, 0.875, 0.4375, 0.875, 0.375, 0.75, 0.125, 0.75, 0.1449, 0.7301, 0.146, 0.7309, 0.1473, 0.7316, 0.1486, 0.732, 0.15, 0.7321, 0.1514, 0.732, 0.1527, 0.7316, 0.154, 0.7309, 0.1551, 0.7301, 0.1559, 0.729, 0.1566, 0.7277, 0.157, 0.7264, 0.1571, 0.725, 0.157, 0.7236, 0.1566, 0.7223, 0.1559, 0.721, 0.1551, 0.7199, 0.2058, 0.6692, 0.2421, 0.699, 0.2834, 0.7211, 0.3283, 0.7347, 0.375, 0.7393, 0.375, 0.625, 0.375, 0.875, 0.4062, 0.875, 0.4062, 0.625, 0.8438, 0.7505, 0.8125, 0.7505, 0.7812, 0.7505, 0.75, 0.7505, 0.7188, 0.7505, 0.6875, 0.7505, 0.6562, 0.7505, 0.625, 0.7505, 0.5938, 0.7505, 0.5625, 0.7505, 0.5312, 0.7505, 0.5, 0.7505, 0.4688, 0.7505, 0.4375, 0.7505, 0.4062, 0.7505, 0.375, 0.7505, 0.0, 0.0, 0.4062, 0.5667, 0.375, 0.5667, 0.875, 0.7505, 0.875, 0.7495, 0.375, 1.0, 0.4062, 1.0, 0.4375, 1.0, 0.4688, 1.0, 0.5, 1.0, 0.375, 1.0, 0.375, 0.7495, 0.4062, 0.7495, 0.4375, 0.7495, 0.4688, 0.7495, 0.5, 0.7495, 0.5312, 0.7495, 0.5625, 0.7495, 0.5938, 0.7495, 0.625, 0.7495, 0.6562, 0.7495, 0.6875, 0.7495, 0.7188, 0.7495, 0.75, 0.7495, 0.7812, 0.7495, 0.8125, 0.7495, 0.8438, 0.7495, 0.375, 0.75, 0.375, 1.0, 0.625, 1.0, 0.625, 0.75, 0.4688, 0.625, 0.5, 0.625, 0.5, 0.6583, 0.4688, 0.6583, 0.4688, 0.625, 0.4688, 0.6583, 0.4375, 0.6583, 0.4375, 0.625, 0.4375, 0.625, 0.4375, 0.6583, 0.4062, 0.6583, 0.4062, 0.625, 0.4062, 0.625, 0.4062, 0.6583, 0.375, 0.6583, 0.375, 0.625, 0.875, 0.7495, 0.875, 0.7505, 0.8438, 0.7505, 0.8438, 0.7495, 0.8438, 0.7495, 0.8438, 0.7505, 0.8125, 0.7505, 0.8125, 0.7495, 0.8125, 0.7495, 0.8125, 0.7505, 0.7812, 0.7505, 0.7812, 0.7495, 0.7812, 0.7495, 0.7812, 0.7505, 0.75, 0.7505, 0.75, 0.7495, 0.75, 0.7495, 0.75, 0.7505, 0.7188, 0.7505, 0.7188, 0.7495, 0.7188, 0.7495, 0.7188, 0.7505, 0.6875, 0.7505, 0.6875, 0.7495, 0.6875, 0.7495, 0.6875, 0.7505, 0.6562, 0.7505, 0.6562, 0.7495, 0.6562, 0.7495, 0.6562, 0.7505, 0.625, 0.7505, 0.625, 0.7495, 0.625, 0.7495, 0.625, 0.7505, 0.5938, 0.7505, 0.5938, 0.7495, 0.5938, 0.7495, 0.5938, 0.7505, 0.5625, 0.7505, 0.5625, 0.7495, 0.5625, 0.7495, 0.5625, 0.7505, 0.5312, 0.7505, 0.5312, 0.7495, 0.5312, 0.7495, 0.5312, 0.7505, 0.5, 0.7505, 0.5, 0.7495, 0.5, 0.7495, 0.5, 0.7505, 0.4688, 0.7505, 0.4688, 0.7495, 0.4688, 0.7495, 0.4688, 0.7505, 0.4375, 0.7505, 0.4375, 0.7495, 0.4375, 0.7495, 0.4375, 0.7505, 0.4062, 0.7505, 0.4062, 0.7495, 0.4062, 0.7495, 0.4062, 0.7505, 0.375, 0.7505, 0.375, 0.7495, 0.8551, 0.7301, 0.854, 0.7309, 0.8527, 0.7316, 0.8514, 0.732, 0.85, 0.7321, 0.8486, 0.732, 0.8473, 0.7316, 0.846, 0.7309, 0.8449, 0.7301, 0.8441, 0.729, 0.8434, 0.7277, 0.843, 0.7264, 0.8429, 0.725, 0.843, 0.7236, 0.8434, 0.7223, 0.8441, 0.721, 0.8449, 0.7199, 0.7942, 0.6692, 0.7579, 0.699, 0.7166, 0.7211, 0.6717, 0.7347, 0.625, 0.7393, 0.625, 0.75, 0.875, 0.75, 0.375, 0.75, 0.375, 1.0, 0.625, 1.0, 0.625, 0.75, 0.875, 0.7495, 0.875, 0.7505, 0.8438, 0.7505, 0.8438, 0.7495, 0.8438, 0.7495, 0.8438, 0.7505, 0.8125, 0.7505, 0.8125, 0.7495, 0.8125, 0.7495, 0.8125, 0.7505, 0.7812, 0.7505, 0.7812, 0.7495, 0.7812, 0.7495, 0.7812, 0.7505, 0.75, 0.7505, 0.75, 0.7495, 0.75, 0.7495, 0.75, 0.7505, 0.7188, 0.7505, 0.7188, 0.7495, 0.7188, 0.7495, 0.7188, 0.7505, 0.6875, 0.7505, 0.6875, 0.7495, 0.6875, 0.7495, 0.6875, 0.7505, 0.6562, 0.7505, 0.6562, 0.7495, 0.6562, 0.7495, 0.6562, 0.7505, 0.625, 0.7505, 0.625, 0.7495, 0.625, 0.7495, 0.625, 0.7505, 0.5938, 0.7505, 0.5938, 0.7495, 0.5938, 0.7495, 0.5938, 0.7505, 0.5625, 0.7505, 0.5625, 0.7495, 0.5625, 0.7495, 0.5625, 0.7505, 0.5312, 0.7505, 0.5312, 0.7495, 0.5312, 0.7495, 0.5312, 0.7505, 0.5, 0.7505, 0.5, 0.7495, 0.5, 0.7495, 0.5, 0.7505, 0.4688, 0.7505, 0.4688, 0.7495, 0.4688, 0.7495, 0.4688, 0.7505, 0.4375, 0.7505, 0.4375, 0.7495, 0.4375, 0.7495, 0.4375, 0.7505, 0.4062, 0.7505, 0.4062, 0.7495, 0.4062, 0.7495, 0.4062, 0.7505, 0.375, 0.7505, 0.375, 0.7495, 0.5, 0.5667, 0.4688, 0.5667, 0.4688, 1.0, 0.5, 1.0, 0.4688, 0.5667, 0.4375, 0.5667, 0.4375, 1.0, 0.4688, 1.0, 0.4062, 1.0, 0.4375, 1.0, 0.4375, 0.5667, 0.4062, 0.5667, 0.4062, 0.5667, 0.375, 0.5667, 0.375, 1.0, 0.4062, 1.0, 0.4688, 0.875, 0.4688, 0.625, 0.5, 0.625, 0.5, 0.875, 0.4688, 0.625, 0.4688, 0.875, 0.4375, 0.875, 0.4375, 0.625, 0.4375, 0.625, 0.4375, 0.875, 0.4062, 0.875, 0.4062, 0.625, 0.375, 0.75, 0.375, 0.7393, 0.3283, 0.7347, 0.2834, 0.7211, 0.2421, 0.699, 0.2058, 0.6692, 0.1551, 0.7199, 0.1559, 0.721, 0.1566, 0.7223, 0.157, 0.7236, 0.1571, 0.725, 0.157, 0.7264, 0.1566, 0.7277, 0.1559, 0.729, 0.1551, 0.7301, 0.154, 0.7309, 0.1527, 0.7316, 0.1514, 0.732, 0.15, 0.7321, 0.1486, 0.732, 0.1473, 0.7316, 0.146, 0.7309, 0.1449, 0.7301, 0.125, 0.75, 0.375, 0.625, 0.4062, 0.625, 0.4062, 0.875, 0.375, 0.875, 0.8438, 0.7505, 0.875, 0.7505, 0.375, 0.5667, 0.4062, 0.5667, 0.0, 0.0, 0.375, 0.7505, 0.4062, 0.7505, 0.4375, 0.7505, 0.4688, 0.7505, 0.5, 0.7505, 0.5312, 0.7505, 0.5625, 0.7505, 0.5938, 0.7505, 0.625, 0.7505, 0.6562, 0.7505, 0.6875, 0.7505, 0.7188, 0.7505, 0.75, 0.7505, 0.7812, 0.7505, 0.8125, 0.7505, 0.875, 0.7495, 0.8438, 0.7495, 0.8125, 0.7495, 0.7812, 0.7495, 0.75, 0.7495, 0.7188, 0.7495, 0.6875, 0.7495, 0.6562, 0.7495, 0.625, 0.7495, 0.5938, 0.7495, 0.5625, 0.7495, 0.5312, 0.7495, 0.5, 0.7495, 0.4688, 0.7495, 0.4375, 0.7495, 0.4062, 0.7495, 0.375, 0.7495, 0.375, 1.0, 0.5, 1.0, 0.4688, 1.0, 0.4375, 1.0, 0.4062, 1.0, 0.375, 1.0, 0.375, 0.75, 0.625, 0.75, 0.625, 1.0, 0.375, 1.0, 0.4688, 0.625, 0.4688, 0.6583, 0.5, 0.6583, 0.5, 0.625, 0.4688, 0.625, 0.4375, 0.625, 0.4375, 0.6583, 0.4688, 0.6583, 0.4375, 0.625, 0.4062, 0.625, 0.4062, 0.6583, 0.4375, 0.6583, 0.4062, 0.625, 0.375, 0.625, 0.375, 0.6583, 0.4062, 0.6583, 0.875, 0.7495, 0.8438, 0.7495, 0.8438, 0.7505, 0.875, 0.7505, 0.8438, 0.7495, 0.8125, 0.7495, 0.8125, 0.7505, 0.8438, 0.7505, 0.8125, 0.7495, 0.7812, 0.7495, 0.7812, 0.7505, 0.8125, 0.7505, 0.7812, 0.7495, 0.75, 0.7495, 0.75, 0.7505, 0.7812, 0.7505, 0.75, 0.7495, 0.7188, 0.7495, 0.7188, 0.7505, 0.75, 0.7505, 0.7188, 0.7495, 0.6875, 0.7495, 0.6875, 0.7505, 0.7188, 0.7505, 0.6875, 0.7495, 0.6562, 0.7495, 0.6562, 0.7505, 0.6875, 0.7505, 0.6562, 0.7495, 0.625, 0.7495, 0.625, 0.7505, 0.6562, 0.7505, 0.625, 0.7495, 0.5938, 0.7495, 0.5938, 0.7505, 0.625, 0.7505, 0.5938, 0.7495, 0.5625, 0.7495, 0.5625, 0.7505, 0.5938, 0.7505, 0.5625, 0.7495, 0.5312, 0.7495, 0.5312, 0.7505, 0.5625, 0.7505, 0.5312, 0.7495, 0.5, 0.7495, 0.5, 0.7505, 0.5312, 0.7505, 0.5, 0.7495, 0.4688, 0.7495, 0.4688, 0.7505, 0.5, 0.7505, 0.4688, 0.7495, 0.4375, 0.7495, 0.4375, 0.7505, 0.4688, 0.7505, 0.4375, 0.7495, 0.4062, 0.7495, 0.4062, 0.7505, 0.4375, 0.7505, 0.4062, 0.7495, 0.375, 0.7495, 0.375, 0.7505, 0.4062, 0.7505, 0.8551, 0.7301, 0.875, 0.75, 0.625, 0.75, 0.625, 0.7393, 0.6717, 0.7347, 0.7166, 0.7211, 0.7579, 0.699, 0.7942, 0.6692, 0.8449, 0.7199, 0.8441, 0.721, 0.8434, 0.7223, 0.843, 0.7236, 0.8429, 0.725, 0.843, 0.7264, 0.8434, 0.7277, 0.8441, 0.729, 0.8449, 0.7301, 0.846, 0.7309, 0.8473, 0.7316, 0.8486, 0.732, 0.85, 0.7321, 0.8514, 0.732, 0.8527, 0.7316, 0.854, 0.7309, 0.375, 0.75, 0.625, 0.75, 0.625, 1.0, 0.375, 1.0, 0.875, 0.7495, 0.8438, 0.7495, 0.8438, 0.7505, 0.875, 0.7505, 0.8438, 0.7495, 0.8125, 0.7495, 0.8125, 0.7505, 0.8438, 0.7505, 0.8125, 0.7495, 0.7812, 0.7495, 0.7812, 0.7505, 0.8125, 0.7505, 0.7812, 0.7495, 0.75, 0.7495, 0.75, 0.7505, 0.7812, 0.7505, 0.75, 0.7495, 0.7188, 0.7495, 0.7188, 0.7505, 0.75, 0.7505, 0.7188, 0.7495, 0.6875, 0.7495, 0.6875, 0.7505, 0.7188, 0.7505, 0.6875, 0.7495, 0.6562, 0.7495, 0.6562, 0.7505, 0.6875, 0.7505, 0.6562, 0.7495, 0.625, 0.7495, 0.625, 0.7505, 0.6562, 0.7505, 0.625, 0.7495, 0.5938, 0.7495, 0.5938, 0.7505, 0.625, 0.7505, 0.5938, 0.7495, 0.5625, 0.7495, 0.5625, 0.7505, 0.5938, 0.7505, 0.5625, 0.7495, 0.5312, 0.7495, 0.5312, 0.7505, 0.5625, 0.7505, 0.5312, 0.7495, 0.5, 0.7495, 0.5, 0.7505, 0.5312, 0.7505, 0.5, 0.7495, 0.4688, 0.7495, 0.4688, 0.7505, 0.5, 0.7505, 0.4688, 0.7495, 0.4375, 0.7495, 0.4375, 0.7505, 0.4688, 0.7505, 0.4375, 0.7495, 0.4062, 0.7495, 0.4062, 0.7505, 0.4375, 0.7505, 0.4062, 0.7495, 0.375, 0.7495, 0.375, 0.7505, 0.4062, 0.7505, 0.5, 0.5667, 0.5, 1.0, 0.4688, 1.0, 0.4688, 0.5667, 0.4688, 0.5667, 0.4688, 1.0, 0.4375, 1.0, 0.4375, 0.5667, 0.4062, 1.0, 0.4062, 0.5667, 0.4375, 0.5667, 0.4375, 1.0, 0.4062, 0.5667, 0.4062, 1.0, 0.375, 1.0, 0.375, 0.5667, 0.4688, 0.875, 0.5, 0.875, 0.5, 0.625, 0.4688, 0.625, 0.4688, 0.625, 0.4375, 0.625, 0.4375, 0.875, 0.4688, 0.875, 0.4375, 0.625, 0.4062, 0.625, 0.4062, 0.875, 0.4375, 0.875, 0.375, 0.75, 0.125, 0.75, 0.1449, 0.7301, 0.146, 0.7309, 0.1473, 0.7316, 0.1486, 0.732, 0.15, 0.7321, 0.1514, 0.732, 0.1527, 0.7316, 0.154, 0.7309, 0.1551, 0.7301, 0.1559, 0.729, 0.1566, 0.7277, 0.157, 0.7264, 0.1571, 0.725, 0.157, 0.7236, 0.1566, 0.7223, 0.1559, 0.721, 0.1551, 0.7199, 0.2058, 0.6692, 0.2421, 0.699, 0.2834, 0.7211, 0.3283, 0.7347, 0.375, 0.7393, 0.375, 0.625, 0.375, 0.875, 0.4062, 0.875, 0.4062, 0.625, 0.8438, 0.7505, 0.8125, 0.7505, 0.7812, 0.7505, 0.75, 0.7505, 0.7188, 0.7505, 0.6875, 0.7505, 0.6562, 0.7505, 0.625, 0.7505, 0.5938, 0.7505, 0.5625, 0.7505, 0.5312, 0.7505, 0.5, 0.7505, 0.4688, 0.7505, 0.4375, 0.7505, 0.4062, 0.7505, 0.375, 0.7505, 0.0, 0.0, 0.4062, 0.5667, 0.375, 0.5667, 0.875, 0.7505, 0.875, 0.7495, 0.375, 1.0, 0.4062, 1.0, 0.4375, 1.0, 0.4688, 1.0, 0.5, 1.0, 0.375, 1.0, 0.375, 0.7495, 0.4062, 0.7495, 0.4375, 0.7495, 0.4688, 0.7495, 0.5, 0.7495, 0.5312, 0.7495, 0.5625, 0.7495, 0.5938, 0.7495, 0.625, 0.7495, 0.6562, 0.7495, 0.6875, 0.7495, 0.7188, 0.7495, 0.75, 0.7495, 0.7812, 0.7495, 0.8125, 0.7495, 0.8438, 0.7495, 0.375, 0.75, 0.375, 1.0, 0.625, 1.0, 0.625, 0.75, 0.4688, 0.625, 0.5, 0.625, 0.5, 0.6583, 0.4688, 0.6583, 0.4688, 0.625, 0.4688, 0.6583, 0.4375, 0.6583, 0.4375, 0.625, 0.4375, 0.625, 0.4375, 0.6583, 0.4062, 0.6583, 0.4062, 0.625, 0.4062, 0.625, 0.4062, 0.6583, 0.375, 0.6583, 0.375, 0.625, 0.875, 0.7495, 0.875, 0.7505, 0.8438, 0.7505, 0.8438, 0.7495, 0.8438, 0.7495, 0.8438, 0.7505, 0.8125, 0.7505, 0.8125, 0.7495, 0.8125, 0.7495, 0.8125, 0.7505, 0.7812, 0.7505, 0.7812, 0.7495, 0.7812, 0.7495, 0.7812, 0.7505, 0.75, 0.7505, 0.75, 0.7495, 0.75, 0.7495, 0.75, 0.7505, 0.7188, 0.7505, 0.7188, 0.7495, 0.7188, 0.7495, 0.7188, 0.7505, 0.6875, 0.7505, 0.6875, 0.7495, 0.6875, 0.7495, 0.6875, 0.7505, 0.6562, 0.7505, 0.6562, 0.7495, 0.6562, 0.7495, 0.6562, 0.7505, 0.625, 0.7505, 0.625, 0.7495, 0.625, 0.7495, 0.625, 0.7505, 0.5938, 0.7505, 0.5938, 0.7495, 0.5938, 0.7495, 0.5938, 0.7505, 0.5625, 0.7505, 0.5625, 0.7495, 0.5625, 0.7495, 0.5625, 0.7505, 0.5312, 0.7505, 0.5312, 0.7495, 0.5312, 0.7495, 0.5312, 0.7505, 0.5, 0.7505, 0.5, 0.7495, 0.5, 0.7495, 0.5, 0.7505, 0.4688, 0.7505, 0.4688, 0.7495, 0.4688, 0.7495, 0.4688, 0.7505, 0.4375, 0.7505, 0.4375, 0.7495, 0.4375, 0.7495, 0.4375, 0.7505, 0.4062, 0.7505, 0.4062, 0.7495, 0.4062, 0.7495, 0.4062, 0.7505, 0.375, 0.7505, 0.375, 0.7495, 0.8551, 0.7301, 0.854, 0.7309, 0.8527, 0.7316, 0.8514, 0.732, 0.85, 0.7321, 0.8486, 0.732, 0.8473, 0.7316, 0.846, 0.7309, 0.8449, 0.7301, 0.8441, 0.729, 0.8434, 0.7277, 0.843, 0.7264, 0.8429, 0.725, 0.843, 0.7236, 0.8434, 0.7223, 0.8441, 0.721, 0.8449, 0.7199, 0.7942, 0.6692, 0.7579, 0.699, 0.7166, 0.7211, 0.6717, 0.7347, 0.625, 0.7393, 0.625, 0.75, 0.875, 0.75, 0.375, 0.75, 0.375, 1.0, 0.625, 1.0, 0.625, 0.75, 0.875, 0.7495, 0.875, 0.7505, 0.8438, 0.7505, 0.8438, 0.7495, 0.8438, 0.7495, 0.8438, 0.7505, 0.8125, 0.7505, 0.8125, 0.7495, 0.8125, 0.7495, 0.8125, 0.7505, 0.7812, 0.7505, 0.7812, 0.7495, 0.7812, 0.7495, 0.7812, 0.7505, 0.75, 0.7505, 0.75, 0.7495, 0.75, 0.7495, 0.75, 0.7505, 0.7188, 0.7505, 0.7188, 0.7495, 0.7188, 0.7495, 0.7188, 0.7505, 0.6875, 0.7505, 0.6875, 0.7495, 0.6875, 0.7495, 0.6875, 0.7505, 0.6562, 0.7505, 0.6562, 0.7495, 0.6562, 0.7495, 0.6562, 0.7505, 0.625, 0.7505, 0.625, 0.7495, 0.625, 0.7495, 0.625, 0.7505, 0.5938, 0.7505, 0.5938, 0.7495, 0.5938, 0.7495, 0.5938, 0.7505, 0.5625, 0.7505, 0.5625, 0.7495, 0.5625, 0.7495, 0.5625, 0.7505, 0.5312, 0.7505, 0.5312, 0.7495, 0.5312, 0.7495, 0.5312, 0.7505, 0.5, 0.7505, 0.5, 0.7495, 0.5, 0.7495, 0.5, 0.7505, 0.4688, 0.7505, 0.4688, 0.7495, 0.4688, 0.7495, 0.4688, 0.7505, 0.4375, 0.7505, 0.4375, 0.7495, 0.4375, 0.7495, 0.4375, 0.7505, 0.4062, 0.7505, 0.4062, 0.7495, 0.4062, 0.7495, 0.4062, 0.7505, 0.375, 0.7505, 0.375, 0.7495, 0.5, 0.5667, 0.4688, 0.5667, 0.4688, 1.0, 0.5, 1.0, 0.4688, 0.5667, 0.4375, 0.5667, 0.4375, 1.0, 0.4688, 1.0, 0.4062, 1.0, 0.4375, 1.0, 0.4375, 0.5667, 0.4062, 0.5667, 0.4062, 0.5667, 0.375, 0.5667, 0.375, 1.0, 0.4062, 1.0, 0.4688, 0.875, 0.4688, 0.625, 0.5, 0.625, 0.5, 0.875, 0.4688, 0.625, 0.4688, 0.875, 0.4375, 0.875, 0.4375, 0.625, 0.4375, 0.625, 0.4375, 0.875, 0.4062, 0.875, 0.4062, 0.625, 0.375, 0.75, 0.375, 0.7393, 0.3283, 0.7347, 0.2834, 0.7211, 0.2421, 0.699, 0.2058, 0.6692, 0.1551, 0.7199, 0.1559, 0.721, 0.1566, 0.7223, 0.157, 0.7236, 0.1571, 0.725, 0.157, 0.7264, 0.1566, 0.7277, 0.1559, 0.729, 0.1551, 0.7301, 0.154, 0.7309, 0.1527, 0.7316, 0.1514, 0.732, 0.15, 0.7321, 0.1486, 0.732, 0.1473, 0.7316, 0.146, 0.7309, 0.1449, 0.7301, 0.125, 0.75, 0.375, 0.625, 0.4062, 0.625, 0.4062, 0.875, 0.375, 0.875, 0.8438, 0.7505, 0.875, 0.7505, 0.375, 0.5667, 0.4062, 0.5667, 0.0, 0.0, 0.375, 0.7505, 0.4062, 0.7505, 0.4375, 0.7505, 0.4688, 0.7505, 0.5, 0.7505, 0.5312, 0.7505, 0.5625, 0.7505, 0.5938, 0.7505, 0.625, 0.7505, 0.6562, 0.7505, 0.6875, 0.7505, 0.7188, 0.7505, 0.75, 0.7505, 0.7812, 0.7505, 0.8125, 0.7505, 0.875, 0.7495, 0.8438, 0.7495, 0.8125, 0.7495, 0.7812, 0.7495, 0.75, 0.7495, 0.7188, 0.7495, 0.6875, 0.7495, 0.6562, 0.7495, 0.625, 0.7495, 0.5938, 0.7495, 0.5625, 0.7495, 0.5312, 0.7495, 0.5, 0.7495, 0.4688, 0.7495, 0.4375, 0.7495, 0.4062, 0.7495, 0.375, 0.7495, 0.375, 1.0, 0.5, 1.0, 0.4688, 1.0, 0.4375, 1.0, 0.4062, 1.0, 0.375, 1.0, 0.375, 0.75, 0.625, 0.75, 0.625, 1.0, 0.375, 1.0, 0.4688, 0.625, 0.4688, 0.6583, 0.5, 0.6583, 0.5, 0.625, 0.4688, 0.625, 0.4375, 0.625, 0.4375, 0.6583, 0.4688, 0.6583, 0.4375, 0.625, 0.4062, 0.625, 0.4062, 0.6583, 0.4375, 0.6583, 0.4062, 0.625, 0.375, 0.625, 0.375, 0.6583, 0.4062, 0.6583, 0.875, 0.7495, 0.8438, 0.7495, 0.8438, 0.7505, 0.875, 0.7505, 0.8438, 0.7495, 0.8125, 0.7495, 0.8125, 0.7505, 0.8438, 0.7505, 0.8125, 0.7495, 0.7812, 0.7495, 0.7812, 0.7505, 0.8125, 0.7505, 0.7812, 0.7495, 0.75, 0.7495, 0.75, 0.7505, 0.7812, 0.7505, 0.75, 0.7495, 0.7188, 0.7495, 0.7188, 0.7505, 0.75, 0.7505, 0.7188, 0.7495, 0.6875, 0.7495, 0.6875, 0.7505, 0.7188, 0.7505, 0.6875, 0.7495, 0.6562, 0.7495, 0.6562, 0.7505, 0.6875, 0.7505, 0.6562, 0.7495, 0.625, 0.7495, 0.625, 0.7505, 0.6562, 0.7505, 0.625, 0.7495, 0.5938, 0.7495, 0.5938, 0.7505, 0.625, 0.7505, 0.5938, 0.7495, 0.5625, 0.7495, 0.5625, 0.7505, 0.5938, 0.7505, 0.5625, 0.7495, 0.5312, 0.7495, 0.5312, 0.7505, 0.5625, 0.7505, 0.5312, 0.7495, 0.5, 0.7495, 0.5, 0.7505, 0.5312, 0.7505, 0.5, 0.7495, 0.4688, 0.7495, 0.4688, 0.7505, 0.5, 0.7505, 0.4688, 0.7495, 0.4375, 0.7495, 0.4375, 0.7505, 0.4688, 0.7505, 0.4375, 0.7495, 0.4062, 0.7495, 0.4062, 0.7505, 0.4375, 0.7505, 0.4062, 0.7495, 0.375, 0.7495, 0.375, 0.7505, 0.4062, 0.7505, 0.8551, 0.7301, 0.875, 0.75, 0.625, 0.75, 0.625, 0.7393, 0.6717, 0.7347, 0.7166, 0.7211, 0.7579, 0.699, 0.7942, 0.6692, 0.8449, 0.7199, 0.8441, 0.721, 0.8434, 0.7223, 0.843, 0.7236, 0.8429, 0.725, 0.843, 0.7264, 0.8434, 0.7277, 0.8441, 0.729, 0.8449, 0.7301, 0.846, 0.7309, 0.8473, 0.7316, 0.8486, 0.732, 0.85, 0.7321, 0.8514, 0.732, 0.8527, 0.7316, 0.854, 0.7309, 0.375, 0.75, 0.625, 0.75, 0.625, 1.0, 0.375, 1.0, 0.875, 0.7495, 0.8438, 0.7495, 0.8438, 0.7505, 0.875, 0.7505, 0.8438, 0.7495, 0.8125, 0.7495, 0.8125, 0.7505, 0.8438, 0.7505, 0.8125, 0.7495, 0.7812, 0.7495, 0.7812, 0.7505, 0.8125, 0.7505, 0.7812, 0.7495, 0.75, 0.7495, 0.75, 0.7505, 0.7812, 0.7505, 0.75, 0.7495, 0.7188, 0.7495, 0.7188, 0.7505, 0.75, 0.7505, 0.7188, 0.7495, 0.6875, 0.7495, 0.6875, 0.7505, 0.7188, 0.7505, 0.6875, 0.7495, 0.6562, 0.7495, 0.6562, 0.7505, 0.6875, 0.7505, 0.6562, 0.7495, 0.625, 0.7495, 0.625, 0.7505, 0.6562, 0.7505, 0.625, 0.7495, 0.5938, 0.7495, 0.5938, 0.7505, 0.625, 0.7505, 0.5938, 0.7495, 0.5625, 0.7495, 0.5625, 0.7505, 0.5938, 0.7505, 0.5625, 0.7495, 0.5312, 0.7495, 0.5312, 0.7505, 0.5625, 0.7505, 0.5312, 0.7495, 0.5, 0.7495, 0.5, 0.7505, 0.5312, 0.7505, 0.5, 0.7495, 0.4688, 0.7495, 0.4688, 0.7505, 0.5, 0.7505, 0.4688, 0.7495, 0.4375, 0.7495, 0.4375, 0.7505, 0.4688, 0.7505, 0.4375, 0.7495, 0.4062, 0.7495, 0.4062, 0.7505, 0.4375, 0.7505, 0.4062, 0.7495, 0.375, 0.7495, 0.375, 0.7505, 0.4062, 0.7505, 0.5, 0.5667, 0.5, 1.0, 0.4688, 1.0, 0.4688, 0.5667, 0.4688, 0.5667, 0.4688, 1.0, 0.4375, 1.0, 0.4375, 0.5667, 0.4062, 1.0, 0.4062, 0.5667, 0.4375, 0.5667, 0.4375, 1.0, 0.4062, 0.5667, 0.4062, 1.0, 0.375, 1.0, 0.375, 0.5667, 0.4688, 0.875, 0.5, 0.875, 0.5, 0.625, 0.4688, 0.625, 0.4688, 0.625, 0.4375, 0.625, 0.4375, 0.875, 0.4688, 0.875, 0.4375, 0.625, 0.4062, 0.625, 0.4062, 0.875, 0.4375, 0.875, 0.375, 0.75, 0.125, 0.75, 0.1449, 0.7301, 0.146, 0.7309, 0.1473, 0.7316, 0.1486, 0.732, 0.15, 0.7321, 0.1514, 0.732, 0.1527, 0.7316, 0.154, 0.7309, 0.1551, 0.7301, 0.1559, 0.729, 0.1566, 0.7277, 0.157, 0.7264, 0.1571, 0.725, 0.157, 0.7236, 0.1566, 0.7223, 0.1559, 0.721, 0.1551, 0.7199, 0.2058, 0.6692, 0.2421, 0.699, 0.2834, 0.7211, 0.3283, 0.7347, 0.375, 0.7393, 0.375, 0.625, 0.375, 0.875, 0.4062, 0.875, 0.4062, 0.625, 0.8438, 0.7505, 0.8125, 0.7505, 0.7812, 0.7505, 0.75, 0.7505, 0.7188, 0.7505, 0.6875, 0.7505, 0.6562, 0.7505, 0.625, 0.7505, 0.5938, 0.7505, 0.5625, 0.7505, 0.5312, 0.7505, 0.5, 0.7505, 0.4688, 0.7505, 0.4375, 0.7505, 0.4062, 0.7505, 0.375, 0.7505, 0.0, 0.0, 0.4062, 0.5667, 0.375, 0.5667, 0.875, 0.7505, 0.875, 0.7495, 0.375, 1.0, 0.4062, 1.0, 0.4375, 1.0, 0.4688, 1.0, 0.5, 1.0, 0.375, 1.0, 0.375, 0.7495, 0.4062, 0.7495, 0.4375, 0.7495, 0.4688, 0.7495, 0.5, 0.7495, 0.5312, 0.7495, 0.5625, 0.7495, 0.5938, 0.7495, 0.625, 0.7495, 0.6562, 0.7495, 0.6875, 0.7495, 0.7188, 0.7495, 0.75, 0.7495, 0.7812, 0.7495, 0.8125, 0.7495, 0.8438, 0.7495, 0.375, 0.75, 0.375, 1.0, 0.625, 1.0, 0.625, 0.75, 0.4688, 0.625, 0.5, 0.625, 0.5, 0.6583, 0.4688, 0.6583, 0.4688, 0.625, 0.4688, 0.6583, 0.4375, 0.6583, 0.4375, 0.625, 0.4375, 0.625, 0.4375, 0.6583, 0.4062, 0.6583, 0.4062, 0.625, 0.4062, 0.625, 0.4062, 0.6583, 0.375, 0.6583, 0.375, 0.625, 0.875, 0.7495, 0.875, 0.7505, 0.8438, 0.7505, 0.8438, 0.7495, 0.8438, 0.7495, 0.8438, 0.7505, 0.8125, 0.7505, 0.8125, 0.7495, 0.8125, 0.7495, 0.8125, 0.7505, 0.7812, 0.7505, 0.7812, 0.7495, 0.7812, 0.7495, 0.7812, 0.7505, 0.75, 0.7505, 0.75, 0.7495, 0.75, 0.7495, 0.75, 0.7505, 0.7188, 0.7505, 0.7188, 0.7495, 0.7188, 0.7495, 0.7188, 0.7505, 0.6875, 0.7505, 0.6875, 0.7495, 0.6875, 0.7495, 0.6875, 0.7505, 0.6562, 0.7505, 0.6562, 0.7495, 0.6562, 0.7495, 0.6562, 0.7505, 0.625, 0.7505, 0.625, 0.7495, 0.625, 0.7495, 0.625, 0.7505, 0.5938, 0.7505, 0.5938, 0.7495, 0.5938, 0.7495, 0.5938, 0.7505, 0.5625, 0.7505, 0.5625, 0.7495, 0.5625, 0.7495, 0.5625, 0.7505, 0.5312, 0.7505, 0.5312, 0.7495, 0.5312, 0.7495, 0.5312, 0.7505, 0.5, 0.7505, 0.5, 0.7495, 0.5, 0.7495, 0.5, 0.7505, 0.4688, 0.7505, 0.4688, 0.7495, 0.4688, 0.7495, 0.4688, 0.7505, 0.4375, 0.7505, 0.4375, 0.7495, 0.4375, 0.7495, 0.4375, 0.7505, 0.4062, 0.7505, 0.4062, 0.7495, 0.4062, 0.7495, 0.4062, 0.7505, 0.375, 0.7505, 0.375, 0.7495, 0.8551, 0.7301, 0.854, 0.7309, 0.8527, 0.7316, 0.8514, 0.732, 0.85, 0.7321, 0.8486, 0.732, 0.8473, 0.7316, 0.846, 0.7309, 0.8449, 0.7301, 0.8441, 0.729, 0.8434, 0.7277, 0.843, 0.7264, 0.8429, 0.725, 0.843, 0.7236, 0.8434, 0.7223, 0.8441, 0.721, 0.8449, 0.7199, 0.7942, 0.6692, 0.7579, 0.699, 0.7166, 0.7211, 0.6717, 0.7347, 0.625, 0.7393, 0.625, 0.75, 0.875, 0.75, 0.375, 0.75, 0.375, 1.0, 0.625, 1.0, 0.625, 0.75, 0.875, 0.7495, 0.875, 0.7505, 0.8438, 0.7505, 0.8438, 0.7495, 0.8438, 0.7495, 0.8438, 0.7505, 0.8125, 0.7505, 0.8125, 0.7495, 0.8125, 0.7495, 0.8125, 0.7505, 0.7812, 0.7505, 0.7812, 0.7495, 0.7812, 0.7495, 0.7812, 0.7505, 0.75, 0.7505, 0.75, 0.7495, 0.75, 0.7495, 0.75, 0.7505, 0.7188, 0.7505, 0.7188, 0.7495, 0.7188, 0.7495, 0.7188, 0.7505, 0.6875, 0.7505, 0.6875, 0.7495, 0.6875, 0.7495, 0.6875, 0.7505, 0.6562, 0.7505, 0.6562, 0.7495, 0.6562, 0.7495, 0.6562, 0.7505, 0.625, 0.7505, 0.625, 0.7495, 0.625, 0.7495, 0.625, 0.7505, 0.5938, 0.7505, 0.5938, 0.7495, 0.5938, 0.7495, 0.5938, 0.7505, 0.5625, 0.7505, 0.5625, 0.7495, 0.5625, 0.7495, 0.5625, 0.7505, 0.5312, 0.7505, 0.5312, 0.7495, 0.5312, 0.7495, 0.5312, 0.7505, 0.5, 0.7505, 0.5, 0.7495, 0.5, 0.7495, 0.5, 0.7505, 0.4688, 0.7505, 0.4688, 0.7495, 0.4688, 0.7495, 0.4688, 0.7505, 0.4375, 0.7505, 0.4375, 0.7495, 0.4375, 0.7495, 0.4375, 0.7505, 0.4062, 0.7505, 0.4062, 0.7495, 0.4062, 0.7495, 0.4062, 0.7505, 0.375, 0.7505, 0.375, 0.7495, 0.5, 0.5667, 0.4688, 0.5667, 0.4688, 1.0, 0.5, 1.0, 0.4688, 0.5667, 0.4375, 0.5667, 0.4375, 1.0, 0.4688, 1.0, 0.4062, 1.0, 0.4375, 1.0, 0.4375, 0.5667, 0.4062, 0.5667, 0.4062, 0.5667, 0.375, 0.5667, 0.375, 1.0, 0.4062, 1.0, 0.4688, 0.875, 0.4688, 0.625, 0.5, 0.625, 0.5, 0.875, 0.4688, 0.625, 0.4688, 0.875, 0.4375, 0.875, 0.4375, 0.625, 0.4375, 0.625, 0.4375, 0.875, 0.4062, 0.875, 0.4062, 0.625, 0.375, 0.75, 0.375, 0.7393, 0.3283, 0.7347, 0.2834, 0.7211, 0.2421, 0.699, 0.2058, 0.6692, 0.1551, 0.7199, 0.1559, 0.721, 0.1566, 0.7223, 0.157, 0.7236, 0.1571, 0.725, 0.157, 0.7264, 0.1566, 0.7277, 0.1559, 0.729, 0.1551, 0.7301, 0.154, 0.7309, 0.1527, 0.7316, 0.1514, 0.732, 0.15, 0.7321, 0.1486, 0.732, 0.1473, 0.7316, 0.146, 0.7309, 0.1449, 0.7301, 0.125, 0.75, 0.375, 0.625, 0.4062, 0.625, 0.4062, 0.875, 0.375, 0.875, 0.8438, 0.7505, 0.875, 0.7505, 0.375, 0.5667, 0.4062, 0.5667, 0.0, 0.0, 0.375, 0.7505, 0.4062, 0.7505, 0.4375, 0.7505, 0.4688, 0.7505, 0.5, 0.7505, 0.5312, 0.7505, 0.5625, 0.7505, 0.5938, 0.7505, 0.625, 0.7505, 0.6562, 0.7505, 0.6875, 0.7505, 0.7188, 0.7505, 0.75, 0.7505, 0.7812, 0.7505, 0.8125, 0.7505, 0.875, 0.7495, 0.8438, 0.7495, 0.8125, 0.7495, 0.7812, 0.7495, 0.75, 0.7495, 0.7188, 0.7495, 0.6875, 0.7495, 0.6562, 0.7495, 0.625, 0.7495, 0.5938, 0.7495, 0.5625, 0.7495, 0.5312, 0.7495, 0.5, 0.7495, 0.4688, 0.7495, 0.4375, 0.7495, 0.4062, 0.7495, 0.375, 0.7495, 0.375, 1.0, 0.5, 1.0, 0.4688, 1.0, 0.4375, 1.0, 0.4062, 1.0, 0.375, 1.0, 0.375, 0.75, 0.625, 0.75, 0.625, 1.0, 0.375, 1.0, 0.4688, 0.625, 0.4688, 0.6583, 0.5, 0.6583, 0.5, 0.625, 0.4688, 0.625, 0.4375, 0.625, 0.4375, 0.6583, 0.4688, 0.6583, 0.4375, 0.625, 0.4062, 0.625, 0.4062, 0.6583, 0.4375, 0.6583, 0.4062, 0.625, 0.375, 0.625, 0.375, 0.6583, 0.4062, 0.6583, 0.875, 0.7495, 0.8438, 0.7495, 0.8438, 0.7505, 0.875, 0.7505, 0.8438, 0.7495, 0.8125, 0.7495, 0.8125, 0.7505, 0.8438, 0.7505, 0.8125, 0.7495, 0.7812, 0.7495, 0.7812, 0.7505, 0.8125, 0.7505, 0.7812, 0.7495, 0.75, 0.7495, 0.75, 0.7505, 0.7812, 0.7505, 0.75, 0.7495, 0.7188, 0.7495, 0.7188, 0.7505, 0.75, 0.7505, 0.7188, 0.7495, 0.6875, 0.7495, 0.6875, 0.7505, 0.7188, 0.7505, 0.6875, 0.7495, 0.6562, 0.7495, 0.6562, 0.7505, 0.6875, 0.7505, 0.6562, 0.7495, 0.625, 0.7495, 0.625, 0.7505, 0.6562, 0.7505, 0.625, 0.7495, 0.5938, 0.7495, 0.5938, 0.7505, 0.625, 0.7505, 0.5938, 0.7495, 0.5625, 0.7495, 0.5625, 0.7505, 0.5938, 0.7505, 0.5625, 0.7495, 0.5312, 0.7495, 0.5312, 0.7505, 0.5625, 0.7505, 0.5312, 0.7495, 0.5, 0.7495, 0.5, 0.7505, 0.5312, 0.7505, 0.5, 0.7495, 0.4688, 0.7495, 0.4688, 0.7505, 0.5, 0.7505, 0.4688, 0.7495, 0.4375, 0.7495, 0.4375, 0.7505, 0.4688, 0.7505, 0.4375, 0.7495, 0.4062, 0.7495, 0.4062, 0.7505, 0.4375, 0.7505, 0.4062, 0.7495, 0.375, 0.7495, 0.375, 0.7505, 0.4062, 0.7505, 0.8551, 0.7301, 0.875, 0.75, 0.625, 0.75, 0.625, 0.7393, 0.6717, 0.7347, 0.7166, 0.7211, 0.7579, 0.699, 0.7942, 0.6692, 0.8449, 0.7199, 0.8441, 0.721, 0.8434, 0.7223, 0.843, 0.7236, 0.8429, 0.725, 0.843, 0.7264, 0.8434, 0.7277, 0.8441, 0.729, 0.8449, 0.7301, 0.846, 0.7309, 0.8473, 0.7316, 0.8486, 0.732, 0.85, 0.7321, 0.8514, 0.732, 0.8527, 0.7316, 0.854, 0.7309, 0.375, 0.75, 0.625, 0.75, 0.625, 1.0, 0.375, 1.0, 0.875, 0.7495, 0.8438, 0.7495, 0.8438, 0.7505, 0.875, 0.7505, 0.8438, 0.7495, 0.8125, 0.7495, 0.8125, 0.7505, 0.8438, 0.7505, 0.8125, 0.7495, 0.7812, 0.7495, 0.7812, 0.7505, 0.8125, 0.7505, 0.7812, 0.7495, 0.75, 0.7495, 0.75, 0.7505, 0.7812, 0.7505, 0.75, 0.7495, 0.7188, 0.7495, 0.7188, 0.7505, 0.75, 0.7505, 0.7188, 0.7495, 0.6875, 0.7495, 0.6875, 0.7505, 0.7188, 0.7505, 0.6875, 0.7495, 0.6562, 0.7495, 0.6562, 0.7505, 0.6875, 0.7505, 0.6562, 0.7495, 0.625, 0.7495, 0.625, 0.7505, 0.6562, 0.7505, 0.625, 0.7495, 0.5938, 0.7495, 0.5938, 0.7505, 0.625, 0.7505, 0.5938, 0.7495, 0.5625, 0.7495, 0.5625, 0.7505, 0.5938, 0.7505, 0.5625, 0.7495, 0.5312, 0.7495, 0.5312, 0.7505, 0.5625, 0.7505, 0.5312, 0.7495, 0.5, 0.7495, 0.5, 0.7505, 0.5312, 0.7505, 0.5, 0.7495, 0.4688, 0.7495, 0.4688, 0.7505, 0.5, 0.7505, 0.4688, 0.7495, 0.4375, 0.7495, 0.4375, 0.7505, 0.4688, 0.7505, 0.4375, 0.7495, 0.4062, 0.7495, 0.4062, 0.7505, 0.4375, 0.7505, 0.4062, 0.7495, 0.375, 0.7495, 0.375, 0.7505, 0.4062, 0.7505, 0.5, 0.5667, 0.5, 1.0, 0.4688, 1.0, 0.4688, 0.5667, 0.4688, 0.5667, 0.4688, 1.0, 0.4375, 1.0, 0.4375, 0.5667, 0.4062, 1.0, 0.4062, 0.5667, 0.4375, 0.5667, 0.4375, 1.0, 0.4062, 0.5667, 0.4062, 1.0, 0.375, 1.0, 0.375, 0.5667, 0.4688, 0.875, 0.5, 0.875, 0.5, 0.625, 0.4688, 0.625, 0.4688, 0.625, 0.4375, 0.625, 0.4375, 0.875, 0.4688, 0.875, 0.4375, 0.625, 0.4062, 0.625, 0.4062, 0.875, 0.4375, 0.875, 0.375, 0.75, 0.125, 0.75, 0.1449, 0.7301, 0.146, 0.7309, 0.1473, 0.7316, 0.1486, 0.732, 0.15, 0.7321, 0.1514, 0.732, 0.1527, 0.7316, 0.154, 0.7309, 0.1551, 0.7301, 0.1559, 0.729, 0.1566, 0.7277, 0.157, 0.7264, 0.1571, 0.725, 0.157, 0.7236, 0.1566, 0.7223, 0.1559, 0.721, 0.1551, 0.7199, 0.2058, 0.6692, 0.2421, 0.699, 0.2834, 0.7211, 0.3283, 0.7347, 0.375, 0.7393, 0.375, 0.625, 0.375, 0.875, 0.4062, 0.875, 0.4062, 0.625, 0.8438, 0.7505, 0.8125, 0.7505, 0.7812, 0.7505, 0.75, 0.7505, 0.7188, 0.7505, 0.6875, 0.7505, 0.6562, 0.7505, 0.625, 0.7505, 0.5938, 0.7505, 0.5625, 0.7505, 0.5312, 0.7505, 0.5, 0.7505, 0.4688, 0.7505, 0.4375, 0.7505, 0.4062, 0.7505, 0.375, 0.7505, 0.0, 0.0, 0.4062, 0.5667, 0.375, 0.5667, 0.875, 0.7505, 0.875, 0.7495, 0.375, 1.0, 0.4062, 1.0, 0.4375, 1.0, 0.4688, 1.0, 0.5, 1.0, 0.375, 1.0, 0.375, 0.7495, 0.4062, 0.7495, 0.4375, 0.7495, 0.4688, 0.7495, 0.5, 0.7495, 0.5312, 0.7495, 0.5625, 0.7495, 0.5938, 0.7495, 0.625, 0.7495, 0.6562, 0.7495, 0.6875, 0.7495, 0.7188, 0.7495, 0.75, 0.7495, 0.7812, 0.7495, 0.8125, 0.7495, 0.8438, 0.7495, 0.375, 0.75, 0.375, 1.0, 0.625, 1.0, 0.625, 0.75, 0.4688, 0.625, 0.5, 0.625, 0.5, 0.6583, 0.4688, 0.6583, 0.4688, 0.625, 0.4688, 0.6583, 0.4375, 0.6583, 0.4375, 0.625, 0.4375, 0.625, 0.4375, 0.6583, 0.4062, 0.6583, 0.4062, 0.625, 0.4062, 0.625, 0.4062, 0.6583, 0.375, 0.6583, 0.375, 0.625, 0.875, 0.7495, 0.875, 0.7505, 0.8438, 0.7505, 0.8438, 0.7495, 0.8438, 0.7495, 0.8438, 0.7505, 0.8125, 0.7505, 0.8125, 0.7495, 0.8125, 0.7495, 0.8125, 0.7505, 0.7812, 0.7505, 0.7812, 0.7495, 0.7812, 0.7495, 0.7812, 0.7505, 0.75, 0.7505, 0.75, 0.7495, 0.75, 0.7495, 0.75, 0.7505, 0.7188, 0.7505, 0.7188, 0.7495, 0.7188, 0.7495, 0.7188, 0.7505, 0.6875, 0.7505, 0.6875, 0.7495, 0.6875, 0.7495, 0.6875, 0.7505, 0.6562, 0.7505, 0.6562, 0.7495, 0.6562, 0.7495, 0.6562, 0.7505, 0.625, 0.7505, 0.625, 0.7495, 0.625, 0.7495, 0.625, 0.7505, 0.5938, 0.7505, 0.5938, 0.7495, 0.5938, 0.7495, 0.5938, 0.7505, 0.5625, 0.7505, 0.5625, 0.7495, 0.5625, 0.7495, 0.5625, 0.7505, 0.5312, 0.7505, 0.5312, 0.7495, 0.5312, 0.7495, 0.5312, 0.7505, 0.5, 0.7505, 0.5, 0.7495, 0.5, 0.7495, 0.5, 0.7505, 0.4688, 0.7505, 0.4688, 0.7495, 0.4688, 0.7495, 0.4688, 0.7505, 0.4375, 0.7505, 0.4375, 0.7495, 0.4375, 0.7495, 0.4375, 0.7505, 0.4062, 0.7505, 0.4062, 0.7495, 0.4062, 0.7495, 0.4062, 0.7505, 0.375, 0.7505, 0.375, 0.7495, 0.8551, 0.7301, 0.854, 0.7309, 0.8527, 0.7316, 0.8514, 0.732, 0.85, 0.7321, 0.8486, 0.732, 0.8473, 0.7316, 0.846, 0.7309, 0.8449, 0.7301, 0.8441, 0.729, 0.8434, 0.7277, 0.843, 0.7264, 0.8429, 0.725, 0.843, 0.7236, 0.8434, 0.7223, 0.8441, 0.721, 0.8449, 0.7199, 0.7942, 0.6692, 0.7579, 0.699, 0.7166, 0.7211, 0.6717, 0.7347, 0.625, 0.7393, 0.625, 0.75, 0.875, 0.75, 0.375, 0.75, 0.375, 1.0, 0.625, 1.0, 0.625, 0.75, 0.875, 0.7495, 0.875, 0.7505, 0.8438, 0.7505, 0.8438, 0.7495, 0.8438, 0.7495, 0.8438, 0.7505, 0.8125, 0.7505, 0.8125, 0.7495, 0.8125, 0.7495, 0.8125, 0.7505, 0.7812, 0.7505, 0.7812, 0.7495, 0.7812, 0.7495, 0.7812, 0.7505, 0.75, 0.7505, 0.75, 0.7495, 0.75, 0.7495, 0.75, 0.7505, 0.7188, 0.7505, 0.7188, 0.7495, 0.7188, 0.7495, 0.7188, 0.7505, 0.6875, 0.7505, 0.6875, 0.7495, 0.6875, 0.7495, 0.6875, 0.7505, 0.6562, 0.7505, 0.6562, 0.7495, 0.6562, 0.7495, 0.6562, 0.7505, 0.625, 0.7505, 0.625, 0.7495, 0.625, 0.7495, 0.625, 0.7505, 0.5938, 0.7505, 0.5938, 0.7495, 0.5938, 0.7495, 0.5938, 0.7505, 0.5625, 0.7505, 0.5625, 0.7495, 0.5625, 0.7495, 0.5625, 0.7505, 0.5312, 0.7505, 0.5312, 0.7495, 0.5312, 0.7495, 0.5312, 0.7505, 0.5, 0.7505, 0.5, 0.7495, 0.5, 0.7495, 0.5, 0.7505, 0.4688, 0.7505, 0.4688, 0.7495, 0.4688, 0.7495, 0.4688, 0.7505, 0.4375, 0.7505, 0.4375, 0.7495, 0.4375, 0.7495, 0.4375, 0.7505, 0.4062, 0.7505, 0.4062, 0.7495, 0.4062, 0.7495, 0.4062, 0.7505, 0.375, 0.7505, 0.375, 0.7495, 0.5, 0.5667, 0.4688, 0.5667, 0.4688, 1.0, 0.5, 1.0, 0.4688, 0.5667, 0.4375, 0.5667, 0.4375, 1.0, 0.4688, 1.0, 0.4062, 1.0, 0.4375, 1.0, 0.4375, 0.5667, 0.4062, 0.5667, 0.4062, 0.5667, 0.375, 0.5667, 0.375, 1.0, 0.4062, 1.0, 0.4688, 0.875, 0.4688, 0.625, 0.5, 0.625, 0.5, 0.875, 0.4688, 0.625, 0.4688, 0.875, 0.4375, 0.875, 0.4375, 0.625, 0.4375, 0.625, 0.4375, 0.875, 0.4062, 0.875, 0.4062, 0.625, 0.375, 0.75, 0.375, 0.7393, 0.3283, 0.7347, 0.2834, 0.7211, 0.2421, 0.699, 0.2058, 0.6692, 0.1551, 0.7199, 0.1559, 0.721, 0.1566, 0.7223, 0.157, 0.7236, 0.1571, 0.725, 0.157, 0.7264, 0.1566, 0.7277, 0.1559, 0.729, 0.1551, 0.7301, 0.154, 0.7309, 0.1527, 0.7316, 0.1514, 0.732, 0.15, 0.7321, 0.1486, 0.732, 0.1473, 0.7316, 0.146, 0.7309, 0.1449, 0.7301, 0.125, 0.75, 0.375, 0.625, 0.4062, 0.625, 0.4062, 0.875, 0.375, 0.875, 0.8438, 0.7505, 0.875, 0.7505, 0.375, 0.5667, 0.4062, 0.5667, 0.0, 0.0, 0.375, 0.7505, 0.4062, 0.7505, 0.4375, 0.7505, 0.4688, 0.7505, 0.5, 0.7505, 0.5312, 0.7505, 0.5625, 0.7505, 0.5938, 0.7505, 0.625, 0.7505, 0.6562, 0.7505, 0.6875, 0.7505, 0.7188, 0.7505, 0.75, 0.7505, 0.7812, 0.7505, 0.8125, 0.7505, 0.875, 0.7495, 0.8438, 0.7495, 0.8125, 0.7495, 0.7812, 0.7495, 0.75, 0.7495, 0.7188, 0.7495, 0.6875, 0.7495, 0.6562, 0.7495, 0.625, 0.7495, 0.5938, 0.7495, 0.5625, 0.7495, 0.5312, 0.7495, 0.5, 0.7495, 0.4688, 0.7495, 0.4375, 0.7495, 0.4062, 0.7495, 0.375, 0.7495, 0.375, 1.0, 0.5, 1.0, 0.4688, 1.0, 0.4375, 1.0, 0.4062, 1.0, 0.375, 1.0])
me_cube_015.use_remesh_fix_poles = True
me_cube_015.use_remesh_preserve_attributes = False
me_cube_015.use_mirror_vertex_groups = False
me_cube_015.update()

# ---- objects
ob_onefannewdesign = bpy.data.objects.new('OneFanNewDesign', me_cube_015)

# ---- transforms, parenting, visibility, modifiers, constraints
ob_onefannewdesign.location = (0.07, 0.07, 0.017)
ob_onefannewdesign.rotation_euler = (0.0, -0.0, -3.142)
ob_onefannewdesign.scale = (1.0, 1.0, 0.05714)
ob_onefannewdesign.lineart.crease_threshold = 0.0
_m = ob_onefannewdesign.modifiers.new('EdgeSplit', 'EDGE_SPLIT')
_m.split_angle = 3.142
_m.use_edge_sharp = False
_m = ob_onefannewdesign.modifiers.new('Auto Smooth', 'NODES')
_m.node_group = ng_auto_smooth
_gi = [s.identifier for s in ng_auto_smooth.interface.items_tree if s.item_type == 'SOCKET' and s.in_out == 'INPUT']
_m[_gi[1]] = 1.571  # Angle

# ---- collection membership
col_collection.objects.link(ob_onefannewdesign)

# ---- scene / render settings (as saved in the file)
scene.frame_start = 1; scene.frame_end = 250; scene.frame_set(1)
scene.render.engine = 'BLENDER_EEVEE_NEXT'
scene.cycles.use_denoising = False
scene.cycles.samples = 128
scene.cycles.sampling_pattern = 'TABULATED_SOBOL'
scene.cycles.use_adaptive_sampling = False
scene.cycles.use_light_tree = False
scene.view_settings.view_transform = 'Filmic'
bpy.context.view_layer.update()

# ---- added for rendering (the .blend has no active camera and no usable light): camera, sun
cam_auto = bpy.data.cameras.new('AutoCamera')
cam_auto.lens = 50.0
cam_auto.sensor_width = 36.0
cam_auto.clip_end = 1000.0
ob_auto_camera = bpy.data.objects.new('AutoCamera', cam_auto)
scene.collection.objects.link(ob_auto_camera)
ob_auto_camera.location = (0.255879, -0.153054, 0.165667)
ob_auto_camera.rotation_euler = (1.09748, -7.21219e-08, 0.694738)
scene.camera = ob_auto_camera
light_auto_sun = bpy.data.lights.new('AutoSun', 'SUN')
light_auto_sun.energy = 3.0
light_auto_sun.angle = 0.0523599
ob_auto_sun = bpy.data.objects.new('AutoSun', light_auto_sun)
scene.collection.objects.link(ob_auto_sun)
ob_auto_sun.rotation_euler = (0.872665, 0.174533, 0.523599)
bpy.context.view_layer.update()
